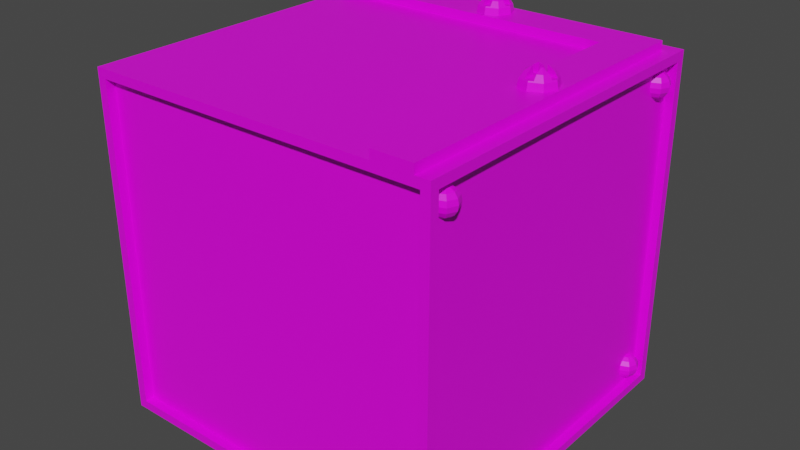 # Source: machine_tile3.blend  (saved by Blender 4.2.66; exported with 4.5.12 LTS)
import bpy
from mathutils import Matrix  # noqa: F401  (used for matrix-valued properties, if any)

bpy.ops.wm.read_factory_settings(use_empty=True)
scene = bpy.context.scene
scene.name = 'Scene'

# ---- collections
col_collection = bpy.data.collections.new('Collection'); scene.collection.children.link(col_collection)

# ---- images (referenced by path relative to the original .blend; pixels are not part of the script)
import os
ASSET_DIR = os.environ.get("B2B_ASSET_DIR", "")  # directory of the original .blend (textures are referenced by path, not embedded)
HERE = os.path.dirname(os.path.abspath(__file__))  # packed textures are extracted next to this script under _unpacked/

def load_image(name, relpath, width, height, colorspace="sRGB"):
    """Load a texture the original file referenced (path relative to the .blend, or extracted next to this script)."""
    p = next((c for c in (os.path.join(HERE, relpath), os.path.join(ASSET_DIR, relpath)) if relpath and os.path.exists(c)), "")
    if p:
        img = bpy.data.images.load(p, check_existing=True)
        img.name = name
    else:  # same state as the original file: an image datablock whose file is absent (Cycles renders it pink)
        img = bpy.data.images.new(name, width, height)
        img.source = "FILE"
        img.filepath = "//" + (relpath or name)
    img.colorspace_settings.name = colorspace
    return img
img_carry_vault_tex_png = load_image('carry_vault_tex.png', 'carry_vault_tex.png', 1024, 1024, 'sRGB')

# ---- materials (node trees are filled in below, after node groups)
mat_carry_vault_material = bpy.data.materials.new('carry_vault_material')
mat_carry_vault_material.alpha_threshold = 0.0
mat_carry_vault_material.use_transparent_shadow = False
mat_carry_vault_material.line_color = (0.0, 0.0, 0.0, 1.0)

# ---- material node trees
mat_carry_vault_material.use_nodes = True; mat_carry_vault_material.node_tree.nodes.clear()
_N = mat_carry_vault_material.node_tree.nodes; _L = mat_carry_vault_material.node_tree.links
n0 = _N.new('ShaderNodeOutputMaterial'); n0.name = 'Material Output'; n0.location = (300, 300)
n1 = _N.new('ShaderNodeBsdfPrincipled'); n1.name = 'Principled BSDF'; n1.location = (10, 300)
n1.distribution = 'GGX'
n1.subsurface_method = 'RANDOM_WALK_SKIN'
n1.inputs[2].default_value = 0.4
n1.inputs[3].default_value = 1.45
n1.inputs[27].default_value = (0.0, 0.0, 0.0, 1.0)
n1.inputs[28].default_value = 1.0
n2 = _N.new('ShaderNodeTexImage'); n2.name = '画像テクスチャ'; n2.location = (-280, 280)
n2.image = img_carry_vault_tex_png
_L.new(n1.outputs[0], n0.inputs[0])
_L.new(n2.outputs[0], n1.inputs[0])
n0.is_active_output = True

# ---- world
world_world = bpy.data.worlds.new('World'); scene.world = world_world
world_world.use_nodes = True; world_world.node_tree.nodes.clear()
_N = world_world.node_tree.nodes; _L = world_world.node_tree.links
n0 = _N.new('ShaderNodeOutputWorld'); n0.name = 'World Output'; n0.location = (300, 300)
n1 = _N.new('ShaderNodeBackground'); n1.name = 'Background'; n1.location = (10, 300)
n1.inputs[0].default_value = (0.05088, 0.05088, 0.05088, 1.0)
_L.new(n1.outputs[0], n0.inputs[0])
n0.is_active_output = True
world_world.color = (0.05088, 0.05088, 0.05088)
world_world.use_sun_shadow = False
world_world.sun_shadow_jitter_overblur = 0.0

# ---- meshes
me_cube = bpy.data.meshes.new('Cube')
me_cube.from_pydata([(0.5, -0.5, -0.975), (0.0, -0.5, -0.975), (0.5, 0.0, -0.975), (0.0, 0.0, -0.975), (0.35, 0.0, 0.025), (0.35, -0.46, 0.025), (0.0, 0.0, 0.0), (0.35, 0.0, 0.0), (0.0, -0.46, 0.0), (0.35, -0.46, 0.0), (0.46, 0.0, 0.025), (0.46, -0.46, 0.025), (0.5, 0.0, 0.0), (0.5, -0.5, 0.0), (0.0, -0.5, 0.0), (0.46, 0.0, 0.0), (0.46, -0.46, 0.0), (0.0, -0.5, -0.95), (0.0, -0.5, -0.025), (0.475, -0.5, -0.025), (0.475, -0.5, -0.95), (0.0, -0.475, -0.95), (0.0, -0.475, -0.025), (0.475, -0.475, -0.025), (0.475, -0.475, -0.95), (0.475, 0.0, -0.02436), (0.475, -0.475, -0.02564), (0.475, 0.0, -0.95), (0.475, -0.475, -0.95), (0.5, -0.475, -0.95), (0.5, -0.475, -0.02564), (0.5, 0.0, -0.02436), (0.5, 0.0, -0.95), (0.475, -0.4116, -0.04242), (0.475, -0.4001, -0.05007), (0.475, -0.3925, -0.06151), (0.475, -0.3898, -0.075), (0.475, -0.3925, -0.08849), (0.475, -0.4001, -0.09993), (0.475, -0.4116, -0.1076), (0.4845, -0.4155, -0.04242), (0.4926, -0.4074, -0.05007), (0.498, -0.402, -0.06151), (0.4999, -0.4001, -0.075), (0.498, -0.402, -0.08849), (0.4926, -0.4074, -0.09993), (0.4845, -0.4155, -0.1076), (0.4885, -0.4251, -0.04242), (0.4999, -0.4251, -0.05007), (0.5076, -0.4251, -0.06151), (0.5103, -0.4251, -0.075), (0.5076, -0.4251, -0.08849), (0.4999, -0.4251, -0.09993), (0.4885, -0.4251, -0.1076), (0.4845, -0.4346, -0.04242), (0.4926, -0.4427, -0.05007), (0.498, -0.4481, -0.06151), (0.4999, -0.45, -0.075), (0.498, -0.4481, -0.08849), (0.4926, -0.4427, -0.09993), (0.4845, -0.4346, -0.1076), (0.475, -0.4386, -0.04242), (0.475, -0.45, -0.05007), (0.475, -0.4576, -0.06151), (0.475, -0.4603, -0.075), (0.475, -0.4576, -0.08849), (0.475, -0.45, -0.09993), (0.475, -0.4386, -0.1076), (0.475, -0.4251, -0.03974), (0.475, -0.4251, -0.1103), (0.475, -0.4251, -0.075), (0.475, -0.4115, -0.8674), (0.475, -0.4001, -0.8751), (0.475, -0.3924, -0.8865), (0.475, -0.3897, -0.9), (0.475, -0.3924, -0.9135), (0.475, -0.4001, -0.9249), (0.475, -0.4115, -0.9326), (0.4845, -0.4155, -0.8674), (0.4926, -0.4074, -0.8751), (0.498, -0.402, -0.8865), (0.4999, -0.4001, -0.9), (0.498, -0.402, -0.9135), (0.4926, -0.4074, -0.9249), (0.4845, -0.4155, -0.9326), (0.4885, -0.425, -0.8674), (0.4999, -0.425, -0.8751), (0.5076, -0.425, -0.8865), (0.5103, -0.425, -0.9), (0.5076, -0.425, -0.9135), (0.4999, -0.425, -0.9249), (0.4885, -0.425, -0.9326), (0.4845, -0.4345, -0.8674), (0.4926, -0.4426, -0.8751), (0.498, -0.448, -0.8865), (0.4999, -0.4499, -0.9), (0.498, -0.448, -0.9135), (0.4926, -0.4426, -0.9249), (0.4845, -0.4345, -0.9326), (0.475, -0.4385, -0.8674), (0.475, -0.4499, -0.8751), (0.475, -0.4576, -0.8865), (0.475, -0.4603, -0.9), (0.475, -0.4576, -0.9135), (0.475, -0.4499, -0.9249), (0.475, -0.4385, -0.9326), (0.475, -0.425, -0.8647), (0.4655, -0.4345, -0.8674), (0.4574, -0.4426, -0.8751), (0.452, -0.448, -0.8865), (0.4501, -0.4499, -0.9), (0.452, -0.448, -0.9135), (0.4574, -0.4426, -0.9249), (0.4655, -0.4345, -0.9326), (0.4615, -0.425, -0.8674), (0.4501, -0.425, -0.8751), (0.4424, -0.425, -0.8865), (0.4397, -0.425, -0.9), (0.4424, -0.425, -0.9135), (0.4501, -0.425, -0.9249), (0.4615, -0.425, -0.9326), (0.475, -0.425, -0.9353), (0.4655, -0.4155, -0.8674), (0.4574, -0.4074, -0.8751), (0.452, -0.402, -0.8865), (0.4501, -0.4001, -0.9), (0.452, -0.402, -0.9135), (0.4574, -0.4074, -0.9249), (0.4655, -0.4155, -0.9326), (-0.5, -0.5, -0.975), (-0.5, 0.0, -0.975), (-0.5, 0.46, 0.025), (-0.46, 0.0, 0.0), (-0.46, -0.46, 0.0), (-0.46, 0.35, 0.0), (-0.5, 0.0, 0.0), (-0.5, -0.5, 0.0), (0.35, -0.5, 0.0), (0.46, -0.5, 0.0), (-0.475, -0.5, -0.025), (-0.475, -0.5, -0.95), (-0.475, -0.475, -0.025), (-0.475, -0.475, -0.95), (-0.475, 0.0, -0.02436), (-0.475, -0.475, -0.02564), (-0.475, 0.0, -0.95), (-0.475, -0.475, -0.95), (-0.5, -0.475, -0.95), (-0.5, -0.475, -0.02564), (-0.5, 0.0, -0.02436), (-0.5, 0.0, -0.95), (0.5, 0.5, -0.975), (0.3939, 0.01152, 0.04727), (0.0, 0.5, -0.975), (0.3939, -0.01085, 0.04727), (0.4163, 0.01152, 0.04727), (0.405, -0.04633, 0.04429), (0.4163, -0.01085, 0.04727), (0.405, -0.05013, 0.02517), (0.405, -0.0001727, 0.02517), (0.4185, -0.01369, 0.07133), (0.4299, -0.02515, 0.0605), (0.4376, -0.03281, 0.04429), (0.4403, -0.0355, 0.02517), (0.4511, -0.0001726, 0.04429), (0.4549, -0.0001726, 0.02517), (0.4185, 0.01335, 0.07133), (0.4299, 0.02481, 0.0605), (0.4376, 0.03247, 0.04429), (0.4403, 0.03515, 0.02517), (0.405, 0.04599, 0.04429), (0.405, 0.04979, 0.02517), (0.3914, 0.01335, 0.07133), (0.38, 0.02481, 0.0605), (0.3723, 0.03247, 0.04429), (0.3696, 0.03515, 0.02517), (0.3588, -0.0001726, 0.04429), (0.355, -0.0001726, 0.02517), (0.3914, -0.01369, 0.07133), (0.38, -0.02515, 0.0605), (0.3723, -0.03281, 0.04429), (0.3696, -0.0355, 0.02517), (0.0, 0.35, 0.025), (0.35, 0.35, 0.025), (0.0, 0.35, 0.0), (0.35, 0.35, 0.0), (0.0, 0.46, 0.025), (0.46, 0.46, 0.025), (0.5, 0.5, 0.0), (0.0, 0.5, 0.0), (0.0, 0.46, 0.0), (0.46, 0.46, 0.0), (0.405, -0.04434, 0.04727), (0.4163, -0.03081, 0.0605), (0.4163, -0.03965, 0.04727), (0.4163, -0.0146, 0.07133), (0.4163, -0.01149, 0.07195), (0.4163, -0.01085, 0.072), (0.4197, -0.01085, 0.07133), (0.4359, -0.01085, 0.0605), (0.4447, -0.01085, 0.04727), (0.4491, -0.0001726, 0.04727), (0.4192, 0.01152, 0.07133), (0.4354, 0.01152, 0.0605), (0.4443, 0.01152, 0.04727), (0.4167, 0.01152, 0.07184), (0.4163, 0.03047, 0.0605), (0.4163, 0.0393, 0.04727), (0.405, 0.04399, 0.04727), (0.4163, 0.01426, 0.07133), (0.4163, 0.01152, 0.07187), (0.3939, 0.03058, 0.0605), (0.3939, 0.03941, 0.04727), (0.3933, 0.01152, 0.07184), (0.3939, 0.01437, 0.07133), (0.3939, 0.01152, 0.07189), (0.3907, 0.01152, 0.07133), (0.3745, 0.01152, 0.0605), (0.3656, 0.01152, 0.04727), (0.3608, -0.0001726, 0.04727), (0.3903, -0.01085, 0.07133), (0.374, -0.01085, 0.0605), (0.3652, -0.01085, 0.04727), (0.3939, -0.01123, 0.07202), (0.3939, -0.01085, 0.07205), (0.3939, -0.03092, 0.0605), (0.3939, -0.03976, 0.04727), (0.3939, -0.01471, 0.07133), (0.0, 0.5, -0.95), (0.0, 0.5, -0.025), (0.475, 0.5, -0.025), (0.475, 0.5, -0.95), (0.0, 0.475, -0.95), (0.0, 0.475, -0.025), (0.475, 0.475, -0.025), (0.475, 0.475, -0.95), (0.475, 0.475, -0.02564), (0.475, 0.475, -0.95), (0.5, 0.475, -0.95), (0.5, 0.475, -0.02564), (0.4385, 0.475, -0.04242), (0.4499, 0.475, -0.05007), (0.4576, 0.475, -0.06151), (0.4603, 0.475, -0.075), (0.4576, 0.475, -0.08849), (0.4499, 0.475, -0.09993), (0.4385, 0.475, -0.1076), (0.4345, 0.4845, -0.04242), (0.4426, 0.4926, -0.05007), (0.448, 0.498, -0.06151), (0.4499, 0.4999, -0.075), (0.448, 0.498, -0.08849), (0.4426, 0.4926, -0.09993), (0.4345, 0.4845, -0.1076), (0.425, 0.4885, -0.04242), (0.425, 0.4999, -0.05007), (0.425, 0.5076, -0.06151), (0.425, 0.5103, -0.075), (0.425, 0.5076, -0.08849), (0.425, 0.4999, -0.09993), (0.425, 0.4885, -0.1076), (0.425, 0.475, -0.03974), (0.4155, 0.4845, -0.04242), (0.4074, 0.4926, -0.05007), (0.402, 0.498, -0.06151), (0.4001, 0.4999, -0.075), (0.402, 0.498, -0.08849), (0.4074, 0.4926, -0.09993), (0.4155, 0.4845, -0.1076), (0.4115, 0.475, -0.04242), (0.4001, 0.475, -0.05007), (0.3924, 0.475, -0.06151), (0.3897, 0.475, -0.075), (0.3924, 0.475, -0.08849), (0.4001, 0.475, -0.09993), (0.4115, 0.475, -0.1076), (0.425, 0.475, -0.1103), (0.425, 0.4615, -0.8674), (0.425, 0.4501, -0.8751), (0.425, 0.4424, -0.8865), (0.425, 0.4397, -0.9), (0.425, 0.4424, -0.9135), (0.425, 0.4501, -0.9249), (0.425, 0.4615, -0.9326), (0.4345, 0.4655, -0.8674), (0.4426, 0.4574, -0.8751), (0.448, 0.452, -0.8865), (0.4499, 0.4501, -0.9), (0.448, 0.452, -0.9135), (0.4426, 0.4574, -0.9249), (0.4345, 0.4655, -0.9326), (0.4385, 0.475, -0.8674), (0.4499, 0.475, -0.8751), (0.4576, 0.475, -0.8865), (0.4603, 0.475, -0.9), (0.4576, 0.475, -0.9135), (0.4499, 0.475, -0.9249), (0.4385, 0.475, -0.9326), (0.4345, 0.4845, -0.8674), (0.4426, 0.4926, -0.8751), (0.448, 0.498, -0.8865), (0.4499, 0.4999, -0.9), (0.448, 0.498, -0.9135), (0.4426, 0.4926, -0.9249), (0.4345, 0.4845, -0.9326), (0.425, 0.4885, -0.8674), (0.425, 0.4999, -0.8751), (0.425, 0.5076, -0.8865), (0.425, 0.5103, -0.9), (0.425, 0.5076, -0.9135), (0.425, 0.4999, -0.9249), (0.425, 0.4885, -0.9326), (0.425, 0.475, -0.8647), (0.4155, 0.4845, -0.8674), (0.4074, 0.4926, -0.8751), (0.402, 0.498, -0.8865), (0.4001, 0.4999, -0.9), (0.402, 0.498, -0.9135), (0.4074, 0.4926, -0.9249), (0.4155, 0.4845, -0.9326), (0.4115, 0.475, -0.8674), (0.4001, 0.475, -0.8751), (0.3924, 0.475, -0.8865), (0.3897, 0.475, -0.9), (0.3924, 0.475, -0.9135), (0.4001, 0.475, -0.9249), (0.4115, 0.475, -0.9326), (0.425, 0.475, -0.9353), (0.4155, 0.4655, -0.8674), (0.4074, 0.4574, -0.8751), (0.402, 0.452, -0.8865), (0.4001, 0.4501, -0.9), (0.402, 0.452, -0.9135), (0.4074, 0.4574, -0.9249), (0.4155, 0.4655, -0.9326), (0.475, 0.4116, -0.04242), (0.475, 0.4001, -0.05007), (0.475, 0.3925, -0.06151), (0.475, 0.3898, -0.075), (0.475, 0.3925, -0.08849), (0.475, 0.4001, -0.09993), (0.475, 0.4116, -0.1076), (0.4845, 0.4155, -0.04242), (0.4926, 0.4074, -0.05007), (0.498, 0.402, -0.06151), (0.4999, 0.4001, -0.075), (0.498, 0.402, -0.08849), (0.4926, 0.4074, -0.09993), (0.4845, 0.4155, -0.1076), (0.4885, 0.4251, -0.04242), (0.4999, 0.4251, -0.05007), (0.5076, 0.4251, -0.06151), (0.5103, 0.4251, -0.075), (0.5076, 0.4251, -0.08849), (0.4999, 0.4251, -0.09993), (0.4885, 0.4251, -0.1076), (0.4845, 0.4346, -0.04242), (0.4926, 0.4427, -0.05007), (0.498, 0.4481, -0.06151), (0.4999, 0.45, -0.075), (0.498, 0.4481, -0.08849), (0.4926, 0.4427, -0.09993), (0.4845, 0.4346, -0.1076), (0.475, 0.4386, -0.04242), (0.475, 0.45, -0.05007), (0.475, 0.4576, -0.06151), (0.475, 0.4603, -0.075), (0.475, 0.4576, -0.08849), (0.475, 0.45, -0.09993), (0.475, 0.4386, -0.1076), (0.475, 0.4251, -0.03974), (0.475, 0.4251, -0.1103), (0.425, 0.475, -0.075), (0.475, 0.4251, -0.075), (0.475, 0.4115, -0.8674), (0.475, 0.4001, -0.8751), (0.475, 0.3924, -0.8865), (0.475, 0.3897, -0.9), (0.475, 0.3924, -0.9135), (0.475, 0.4001, -0.9249), (0.475, 0.4115, -0.9326), (0.4845, 0.4155, -0.8674), (0.4926, 0.4074, -0.8751), (0.498, 0.402, -0.8865), (0.4999, 0.4001, -0.9), (0.498, 0.402, -0.9135), (0.4926, 0.4074, -0.9249), (0.4845, 0.4155, -0.9326), (0.4885, 0.425, -0.8674), (0.4999, 0.425, -0.8751), (0.5076, 0.425, -0.8865), (0.5103, 0.425, -0.9), (0.5076, 0.425, -0.9135), (0.4999, 0.425, -0.9249), (0.4885, 0.425, -0.9326), (0.4845, 0.4345, -0.8674), (0.4926, 0.4426, -0.8751), (0.498, 0.448, -0.8865), (0.4999, 0.4499, -0.9), (0.498, 0.448, -0.9135), (0.4926, 0.4426, -0.9249), (0.4845, 0.4345, -0.9326), (0.475, 0.4385, -0.8674), (0.475, 0.4499, -0.8751), (0.475, 0.4576, -0.8865), (0.475, 0.4603, -0.9), (0.475, 0.4576, -0.9135), (0.475, 0.4499, -0.9249), (0.475, 0.4385, -0.9326), (0.475, 0.425, -0.8647), (0.4655, 0.4345, -0.8674), (0.4574, 0.4426, -0.8751), (0.452, 0.448, -0.8865), (0.4501, 0.4499, -0.9), (0.452, 0.448, -0.9135), (0.4574, 0.4426, -0.9249), (0.4655, 0.4345, -0.9326), (0.4615, 0.425, -0.8674), (0.4501, 0.425, -0.8751), (0.4424, 0.425, -0.8865), (0.4397, 0.425, -0.9), (0.4424, 0.425, -0.9135), (0.4501, 0.425, -0.9249), (0.4615, 0.425, -0.9326), (0.475, 0.425, -0.9353), (0.4655, 0.4155, -0.8674), (0.4574, 0.4074, -0.8751), (0.452, 0.402, -0.8865), (0.4501, 0.4001, -0.9), (0.452, 0.402, -0.9135), (0.4574, 0.4074, -0.9249), (0.4655, 0.4155, -0.9326), (-0.5, 0.5, -0.975), (0.0111, 0.4165, 0.04727), (0.0111, 0.3941, 0.04727), (-0.01128, 0.4165, 0.04727), (4.511e-05, 0.3587, 0.04429), (-0.01128, 0.3941, 0.04727), (4.511e-05, 0.3549, 0.02517), (4.511e-05, 0.4048, 0.02517), (-0.01347, 0.3913, 0.07133), (-0.02494, 0.3798, 0.0605), (-0.03259, 0.3722, 0.04429), (-0.03528, 0.3695, 0.02517), (-0.04611, 0.4048, 0.04429), (-0.04992, 0.4048, 0.02517), (-0.01347, 0.4183, 0.07133), (-0.02494, 0.4298, 0.0605), (-0.03259, 0.4375, 0.04429), (-0.03528, 0.4402, 0.02517), (4.511e-05, 0.451, 0.04429), (4.511e-05, 0.4548, 0.02517), (0.01356, 0.4183, 0.07133), (0.02503, 0.4298, 0.0605), (0.03268, 0.4375, 0.04429), (0.03537, 0.4402, 0.02517), (0.0462, 0.4048, 0.04429), (0.05001, 0.4048, 0.02517), (0.01356, 0.3913, 0.07133), (0.02503, 0.3798, 0.0605), (0.03268, 0.3722, 0.04429), (0.03537, 0.3695, 0.02517), (-0.46, 0.35, 0.025), (-0.5, 0.35, 0.025), (-0.46, 0.46, 0.025), (-0.5, 0.5, 0.0), (-0.46, 0.46, 0.0), (4.511e-05, 0.3607, 0.04727), (-0.01128, 0.3742, 0.0605), (-0.01128, 0.3654, 0.04727), (-0.01128, 0.3904, 0.07133), (-0.01128, 0.3935, 0.07195), (-0.01128, 0.3941, 0.072), (-0.01465, 0.3941, 0.07133), (-0.03086, 0.3941, 0.0605), (-0.0397, 0.3941, 0.04727), (-0.04412, 0.4048, 0.04727), (-0.01423, 0.4165, 0.07133), (-0.03044, 0.4165, 0.0605), (-0.03927, 0.4165, 0.04727), (-0.01165, 0.4165, 0.07184), (-0.01128, 0.4355, 0.0605), (-0.01128, 0.4443, 0.04727), (4.511e-05, 0.449, 0.04727), (-0.01128, 0.4193, 0.07133), (-0.01128, 0.4165, 0.07187), (0.0111, 0.4356, 0.0605), (0.0111, 0.4444, 0.04727), (0.01174, 0.4165, 0.07184), (0.0111, 0.4194, 0.07133), (0.0111, 0.4165, 0.07189), (0.01432, 0.4165, 0.07133), (0.03053, 0.4165, 0.0605), (0.03936, 0.4165, 0.04727), (0.04421, 0.4048, 0.04727), (0.01474, 0.3941, 0.07133), (0.03095, 0.3941, 0.0605), (0.03979, 0.3941, 0.04727), (0.0111, 0.3938, 0.07202), (0.0111, 0.3941, 0.07205), (0.0111, 0.3741, 0.0605), (0.0111, 0.3652, 0.04727), (0.0111, 0.3903, 0.07133), (-0.475, 0.5, -0.025), (-0.475, 0.5, -0.95), (-0.475, 0.475, -0.025), (-0.475, 0.475, -0.95), (-0.475, 0.475, -0.02564), (-0.475, 0.475, -0.95), (-0.5, 0.475, -0.95), (-0.5, 0.475, -0.02564), (-0.4385, 0.475, -0.04242), (-0.4499, 0.475, -0.05007), (-0.4576, 0.475, -0.06151), (-0.4603, 0.475, -0.075), (-0.4576, 0.475, -0.08849), (-0.4499, 0.475, -0.09993), (-0.4385, 0.475, -0.1076), (-0.4345, 0.4845, -0.04242), (-0.4426, 0.4926, -0.05007), (-0.448, 0.498, -0.06151), (-0.4499, 0.4999, -0.075), (-0.448, 0.498, -0.08849), (-0.4426, 0.4926, -0.09993), (-0.4345, 0.4845, -0.1076), (-0.425, 0.4885, -0.04242), (-0.425, 0.4999, -0.05007), (-0.425, 0.5076, -0.06151), (-0.425, 0.5103, -0.075), (-0.425, 0.5076, -0.08849), (-0.425, 0.4999, -0.09993), (-0.425, 0.4885, -0.1076), (-0.425, 0.475, -0.03974), (-0.4155, 0.4845, -0.04242), (-0.4074, 0.4926, -0.05007), (-0.402, 0.498, -0.06151), (-0.4001, 0.4999, -0.075), (-0.402, 0.498, -0.08849), (-0.4074, 0.4926, -0.09993), (-0.4155, 0.4845, -0.1076), (-0.4115, 0.475, -0.04242), (-0.4001, 0.475, -0.05007), (-0.3924, 0.475, -0.06151), (-0.3897, 0.475, -0.075), (-0.3924, 0.475, -0.08849), (-0.4001, 0.475, -0.09993), (-0.4115, 0.475, -0.1076), (-0.425, 0.475, -0.1103), (-0.425, 0.4615, -0.8674), (-0.425, 0.4501, -0.8751), (-0.425, 0.4424, -0.8865), (-0.425, 0.4397, -0.9), (-0.425, 0.4424, -0.9135), (-0.425, 0.4501, -0.9249), (-0.425, 0.4615, -0.9326), (-0.4345, 0.4655, -0.8674), (-0.4426, 0.4574, -0.8751), (-0.448, 0.452, -0.8865), (-0.4499, 0.4501, -0.9), (-0.448, 0.452, -0.9135), (-0.4426, 0.4574, -0.9249), (-0.4345, 0.4655, -0.9326), (-0.4385, 0.475, -0.8674), (-0.4499, 0.475, -0.8751), (-0.4576, 0.475, -0.8865), (-0.4603, 0.475, -0.9), (-0.4576, 0.475, -0.9135), (-0.4499, 0.475, -0.9249), (-0.4385, 0.475, -0.9326), (-0.4345, 0.4845, -0.8674), (-0.4426, 0.4926, -0.8751), (-0.448, 0.498, -0.8865), (-0.4499, 0.4999, -0.9), (-0.448, 0.498, -0.9135), (-0.4426, 0.4926, -0.9249), (-0.4345, 0.4845, -0.9326), (-0.425, 0.4885, -0.8674), (-0.425, 0.4999, -0.8751), (-0.425, 0.5076, -0.8865), (-0.425, 0.5103, -0.9), (-0.425, 0.5076, -0.9135), (-0.425, 0.4999, -0.9249), (-0.425, 0.4885, -0.9326), (-0.425, 0.475, -0.8647), (-0.4155, 0.4845, -0.8674), (-0.4074, 0.4926, -0.8751), (-0.402, 0.498, -0.8865), (-0.4001, 0.4999, -0.9), (-0.402, 0.498, -0.9135), (-0.4074, 0.4926, -0.9249), (-0.4155, 0.4845, -0.9326), (-0.4115, 0.475, -0.8674), (-0.4001, 0.475, -0.8751), (-0.3924, 0.475, -0.8865), (-0.3897, 0.475, -0.9), (-0.3924, 0.475, -0.9135), (-0.4001, 0.475, -0.9249), (-0.4115, 0.475, -0.9326), (-0.425, 0.475, -0.9353), (-0.4155, 0.4655, -0.8674), (-0.4074, 0.4574, -0.8751), (-0.402, 0.452, -0.8865), (-0.4001, 0.4501, -0.9), (-0.402, 0.452, -0.9135), (-0.4074, 0.4574, -0.9249), (-0.4155, 0.4655, -0.9326), (-0.425, 0.475, -0.075), (0.46, -0.5, 0.025), (0.35, -0.5, 0.025), (-0.5, 0.35, 0.0), (-0.5, 0.46, 0.0)], [], [(3, 2, 0, 1), (10, 11, 16, 15), (1, 0, 20, 17), (2, 32, 29, 0), (16, 13, 12, 15), (0, 13, 19, 20), (29, 30, 13, 0), (8, 9, 7, 6), (5, 4, 7, 9), (16, 138, 13), (11, 10, 4, 5), (13, 138, 137, 14, 18, 19), (13, 30, 31, 12), (17, 20, 24, 21), (21, 24, 23, 22), (19, 18, 22, 23), (20, 19, 23, 24), (31, 30, 26, 25), (30, 29, 28, 26), (25, 26, 28, 27), (29, 32, 27, 28), (38, 37, 44, 45), (36, 35, 42, 43), (34, 33, 40, 41), (39, 38, 45, 46), (37, 36, 43, 44), (35, 34, 41, 42), (33, 68, 40), (69, 39, 46), (46, 45, 52, 53), (44, 43, 50, 51), (42, 41, 48, 49), (40, 68, 47), (69, 46, 53), (45, 44, 51, 52), (43, 42, 49, 50), (41, 40, 47, 48), (49, 48, 55, 56), (47, 68, 54), (69, 53, 60), (52, 51, 58, 59), (50, 49, 56, 57), (48, 47, 54, 55), (53, 52, 59, 60), (51, 50, 57, 58), (69, 60, 67), (59, 58, 65, 66), (57, 56, 63, 64), (55, 54, 61, 62), (60, 59, 66, 67), (58, 57, 64, 65), (56, 55, 62, 63), (54, 68, 61), (35, 36, 70), (65, 64, 70), (36, 37, 70), (64, 63, 70), (62, 61, 70), (68, 33, 70), (63, 62, 70), (61, 68, 70), (33, 34, 70), (38, 39, 70), (69, 67, 70), (66, 65, 70), (37, 38, 70), (39, 69, 70), (67, 66, 70), (34, 35, 70), (76, 75, 82, 83), (74, 73, 80, 81), (72, 71, 78, 79), (77, 76, 83, 84), (75, 74, 81, 82), (73, 72, 79, 80), (71, 106, 78), (121, 77, 84), (84, 83, 90, 91), (82, 81, 88, 89), (80, 79, 86, 87), (78, 106, 85), (121, 84, 91), (83, 82, 89, 90), (81, 80, 87, 88), (79, 78, 85, 86), (87, 86, 93, 94), (85, 106, 92), (121, 91, 98), (90, 89, 96, 97), (88, 87, 94, 95), (86, 85, 92, 93), (91, 90, 97, 98), (89, 88, 95, 96), (121, 98, 105), (97, 96, 103, 104), (95, 94, 101, 102), (93, 92, 99, 100), (98, 97, 104, 105), (96, 95, 102, 103), (94, 93, 100, 101), (92, 106, 99), (100, 99, 107, 108), (105, 104, 112, 113), (103, 102, 110, 111), (101, 100, 108, 109), (99, 106, 107), (121, 105, 113), (104, 103, 111, 112), (102, 101, 109, 110), (113, 112, 119, 120), (111, 110, 117, 118), (109, 108, 115, 116), (107, 106, 114), (121, 113, 120), (112, 111, 118, 119), (110, 109, 116, 117), (108, 107, 114, 115), (114, 106, 122), (121, 120, 128), (119, 118, 126, 127), (117, 116, 124, 125), (115, 114, 122, 123), (120, 119, 127, 128), (118, 117, 125, 126), (116, 115, 123, 124), (127, 126, 75, 76), (125, 124, 73, 74), (123, 122, 71, 72), (128, 127, 76, 77), (126, 125, 74, 75), (124, 123, 72, 73), (122, 106, 71), (121, 128, 77), (3, 1, 129, 130), (137, 9, 8, 14), (1, 17, 140, 129), (130, 129, 147, 150), (133, 132, 135, 136), (129, 140, 139, 136), (147, 129, 136, 148), (8, 6, 132, 133), (187, 186, 182, 183), (136, 14, 8, 133), (136, 139, 18, 14), (136, 135, 149, 148), (17, 21, 142, 140), (21, 22, 141, 142), (139, 141, 22, 18), (140, 142, 141, 139), (149, 143, 144, 148), (148, 144, 146, 147), (143, 145, 146, 144), (147, 146, 145, 150), (3, 153, 151, 2), (10, 15, 191, 187), (175, 159, 177), (161, 193, 194, 192, 156, 162), (195, 160, 196), (181, 159, 158), (158, 163, 162, 156), (195, 193, 161, 160), (198, 197, 196, 160), (177, 159, 181), (163, 165, 164, 162), (199, 198, 160, 161), (163, 159, 165), (201, 200, 199, 161, 162, 164), (165, 169, 168, 164), (202, 203, 167, 166), (167, 203, 204, 201, 164, 168), (166, 205, 202), (153, 228, 231, 151), (208, 207, 206, 167, 168, 170), (166, 209, 210, 205), (169, 171, 170, 168), (206, 209, 166, 167), (171, 159, 175), (173, 211, 212, 208, 170, 174), (213, 215, 214, 172), (158, 159, 163), (171, 175, 174, 170), (172, 214, 211, 173), (2, 151, 238, 32), (175, 177, 176, 174), (173, 217, 216, 172), (165, 159, 169), (176, 219, 218, 217, 173, 174), (172, 216, 213), (177, 181, 180, 176), (220, 221, 179, 178), (169, 159, 171), (179, 221, 222, 219, 176, 180), (178, 223, 224, 220), (191, 15, 12, 188), (151, 231, 230, 188), (156, 192, 226, 225, 179, 180), (178, 227, 223), (238, 151, 188, 239), (181, 158, 156, 180), (179, 225, 227, 178), (182, 184, 185, 183), (184, 6, 7, 185), (183, 185, 7, 4), (10, 187, 183, 4), (188, 189, 190, 191), (187, 191, 190, 186), (188, 230, 229, 189), (188, 12, 31, 239), (196, 197, 157, 194, 193, 195), (154, 157, 155, 152), (219, 222, 154, 152, 218), (220, 224, 154, 222, 221), (152, 215, 213, 216, 217, 218), (197, 198, 199, 200, 157), (202, 205, 210, 155, 204, 203), (201, 204, 155, 157, 200), (226, 192, 194, 157, 154), (224, 223, 227, 225, 226, 154), (209, 206, 207, 155, 210), (212, 211, 214, 215, 152), (208, 212, 152, 155, 207), (228, 232, 235, 231), (232, 233, 234, 235), (230, 234, 233, 229), (231, 235, 234, 230), (31, 25, 236, 239), (239, 236, 237, 238), (25, 27, 237, 236), (238, 237, 27, 32), (242, 249, 248, 241), (240, 247, 261), (276, 253, 246), (245, 252, 251, 244), (243, 250, 249, 242), (241, 248, 247, 240), (246, 253, 252, 245), (244, 251, 250, 243), (276, 260, 253), (252, 259, 258, 251), (250, 257, 256, 249), (248, 255, 254, 247), (253, 260, 259, 252), (251, 258, 257, 250), (249, 256, 255, 248), (247, 254, 261), (255, 263, 262, 254), (260, 268, 267, 259), (258, 266, 265, 257), (256, 264, 263, 255), (254, 262, 261), (276, 268, 260), (259, 267, 266, 258), (257, 265, 264, 256), (268, 275, 274, 267), (266, 273, 272, 265), (264, 271, 270, 263), (262, 269, 261), (276, 275, 268), (267, 274, 273, 266), (265, 272, 271, 264), (263, 270, 269, 262), (240, 372, 241), (282, 289, 288, 281), (280, 287, 286, 279), (278, 285, 284, 277), (283, 290, 289, 282), (281, 288, 287, 280), (279, 286, 285, 278), (277, 284, 312), (327, 290, 283), (290, 297, 296, 289), (288, 295, 294, 287), (286, 293, 292, 285), (284, 291, 312), (327, 297, 290), (289, 296, 295, 288), (287, 294, 293, 286), (285, 292, 291, 284), (293, 300, 299, 292), (291, 298, 312), (327, 304, 297), (296, 303, 302, 295), (294, 301, 300, 293), (292, 299, 298, 291), (297, 304, 303, 296), (295, 302, 301, 294), (327, 311, 304), (303, 310, 309, 302), (301, 308, 307, 300), (299, 306, 305, 298), (304, 311, 310, 303), (302, 309, 308, 301), (300, 307, 306, 299), (298, 305, 312), (306, 314, 313, 305), (311, 319, 318, 310), (309, 317, 316, 308), (307, 315, 314, 306), (305, 313, 312), (327, 319, 311), (310, 318, 317, 309), (308, 316, 315, 307), (319, 326, 325, 318), (317, 324, 323, 316), (315, 322, 321, 314), (313, 320, 312), (327, 326, 319), (318, 325, 324, 317), (316, 323, 322, 315), (314, 321, 320, 313), (320, 328, 312), (327, 334, 326), (325, 333, 332, 324), (323, 331, 330, 322), (321, 329, 328, 320), (326, 334, 333, 325), (324, 332, 331, 323), (322, 330, 329, 321), (333, 282, 281, 332), (331, 280, 279, 330), (329, 278, 277, 328), (334, 283, 282, 333), (332, 281, 280, 331), (330, 279, 278, 329), (328, 277, 312), (327, 283, 334), (340, 347, 346, 339), (338, 345, 344, 337), (336, 343, 342, 335), (341, 348, 347, 340), (339, 346, 345, 338), (337, 344, 343, 336), (335, 342, 370), (371, 348, 341), (348, 355, 354, 347), (346, 353, 352, 345), (344, 351, 350, 343), (342, 349, 370), (371, 355, 348), (347, 354, 353, 346), (345, 352, 351, 344), (343, 350, 349, 342), (351, 358, 357, 350), (349, 356, 370), (371, 362, 355), (354, 361, 360, 353), (352, 359, 358, 351), (350, 357, 356, 349), (355, 362, 361, 354), (353, 360, 359, 352), (371, 369, 362), (361, 368, 367, 360), (359, 366, 365, 358), (357, 364, 363, 356), (362, 369, 368, 361), (360, 367, 366, 359), (358, 365, 364, 357), (356, 363, 370), (271, 372, 270), (242, 372, 243), (246, 372, 276), (273, 372, 272), (269, 372, 261), (337, 373, 338), (244, 372, 245), (275, 372, 274), (243, 372, 244), (276, 372, 275), (272, 372, 271), (261, 372, 240), (367, 373, 366), (245, 372, 246), (274, 372, 273), (270, 372, 269), (338, 373, 339), (366, 373, 365), (364, 373, 363), (370, 373, 335), (241, 372, 242), (365, 373, 364), (363, 373, 370), (335, 373, 336), (340, 373, 341), (371, 373, 369), (368, 373, 367), (339, 373, 340), (341, 373, 371), (369, 373, 368), (336, 373, 337), (379, 386, 385, 378), (377, 384, 383, 376), (375, 382, 381, 374), (380, 387, 386, 379), (378, 385, 384, 377), (376, 383, 382, 375), (374, 381, 409), (424, 387, 380), (387, 394, 393, 386), (385, 392, 391, 384), (383, 390, 389, 382), (381, 388, 409), (424, 394, 387), (386, 393, 392, 385), (384, 391, 390, 383), (382, 389, 388, 381), (390, 397, 396, 389), (388, 395, 409), (424, 401, 394), (393, 400, 399, 392), (391, 398, 397, 390), (389, 396, 395, 388), (394, 401, 400, 393), (392, 399, 398, 391), (424, 408, 401), (400, 407, 406, 399), (398, 405, 404, 397), (396, 403, 402, 395), (401, 408, 407, 400), (399, 406, 405, 398), (397, 404, 403, 396), (395, 402, 409), (403, 411, 410, 402), (408, 416, 415, 407), (406, 414, 413, 405), (404, 412, 411, 403), (402, 410, 409), (424, 416, 408), (407, 415, 414, 406), (405, 413, 412, 404), (416, 423, 422, 415), (414, 421, 420, 413), (412, 419, 418, 411), (410, 417, 409), (424, 423, 416), (415, 422, 421, 414), (413, 420, 419, 412), (411, 418, 417, 410), (417, 425, 409), (424, 431, 423), (422, 430, 429, 421), (420, 428, 427, 419), (418, 426, 425, 417), (423, 431, 430, 422), (421, 429, 428, 420), (419, 427, 426, 418), (430, 379, 378, 429), (428, 377, 376, 427), (426, 375, 374, 425), (431, 380, 379, 430), (429, 378, 377, 428), (427, 376, 375, 426), (425, 374, 409), (424, 380, 431), (3, 130, 432, 153), (186, 464, 462, 182), (455, 457, 439), (441, 442, 436, 467, 469, 468), (470, 471, 440), (461, 438, 439), (438, 436, 442, 443), (470, 440, 441, 468), (473, 440, 471, 472), (457, 461, 439), (443, 442, 444, 445), (474, 441, 440, 473), (443, 445, 439), (476, 444, 442, 441, 474, 475), (445, 444, 448, 449), (477, 446, 447, 478), (447, 448, 444, 476, 479, 478), (446, 477, 480), (153, 432, 504, 228), (483, 450, 448, 447, 481, 482), (446, 480, 485, 484), (449, 448, 450, 451), (481, 447, 446, 484), (451, 455, 439), (453, 454, 450, 483, 487, 486), (488, 452, 489, 490), (438, 443, 439), (451, 450, 454, 455), (452, 453, 486, 489), (130, 150, 509, 432), (455, 454, 456, 457), (453, 452, 491, 492), (445, 449, 439), (456, 454, 453, 492, 493, 494), (452, 488, 491), (457, 456, 460, 461), (495, 458, 459, 496), (449, 451, 439), (459, 460, 456, 494, 497, 496), (458, 495, 499, 498), (466, 465, 610), (432, 465, 503, 504), (436, 460, 459, 500, 501, 467), (458, 498, 502), (509, 510, 465, 432), (461, 460, 436, 438), (459, 458, 502, 500), (182, 462, 134, 184), (184, 134, 132, 6), (609, 134, 462, 463), (610, 131, 464, 466), (465, 466, 190, 189), (464, 186, 190, 466), (465, 189, 229, 503), (465, 510, 149, 135, 609, 610), (471, 470, 468, 469, 437, 472), (434, 433, 435, 437), (494, 493, 433, 434, 497), (495, 496, 497, 434, 499), (433, 493, 492, 491, 488, 490), (472, 437, 475, 474, 473), (477, 478, 479, 435, 485, 480), (476, 475, 437, 435, 479), (501, 434, 437, 469, 467), (499, 434, 501, 500, 502, 498), (484, 485, 435, 482, 481), (487, 433, 490, 489, 486), (483, 482, 435, 433, 487), (228, 504, 506, 232), (232, 506, 505, 233), (503, 229, 233, 505), (504, 503, 505, 506), (149, 510, 507, 143), (510, 509, 508, 507), (143, 507, 508, 145), (509, 150, 145, 508), (513, 512, 519, 520), (511, 532, 518), (547, 517, 524), (516, 515, 522, 523), (514, 513, 520, 521), (512, 511, 518, 519), (517, 516, 523, 524), (515, 514, 521, 522), (547, 524, 531), (523, 522, 529, 530), (521, 520, 527, 528), (519, 518, 525, 526), (524, 523, 530, 531), (522, 521, 528, 529), (520, 519, 526, 527), (518, 532, 525), (526, 525, 533, 534), (531, 530, 538, 539), (529, 528, 536, 537), (527, 526, 534, 535), (525, 532, 533), (547, 531, 539), (530, 529, 537, 538), (528, 527, 535, 536), (539, 538, 545, 546), (537, 536, 543, 544), (535, 534, 541, 542), (533, 532, 540), (547, 539, 546), (538, 537, 544, 545), (536, 535, 542, 543), (534, 533, 540, 541), (511, 512, 606), (553, 552, 559, 560), (551, 550, 557, 558), (549, 548, 555, 556), (554, 553, 560, 561), (552, 551, 558, 559), (550, 549, 556, 557), (548, 583, 555), (598, 554, 561), (561, 560, 567, 568), (559, 558, 565, 566), (557, 556, 563, 564), (555, 583, 562), (598, 561, 568), (560, 559, 566, 567), (558, 557, 564, 565), (556, 555, 562, 563), (564, 563, 570, 571), (562, 583, 569), (598, 568, 575), (567, 566, 573, 574), (565, 564, 571, 572), (563, 562, 569, 570), (568, 567, 574, 575), (566, 565, 572, 573), (598, 575, 582), (574, 573, 580, 581), (572, 571, 578, 579), (570, 569, 576, 577), (575, 574, 581, 582), (573, 572, 579, 580), (571, 570, 577, 578), (569, 583, 576), (577, 576, 584, 585), (582, 581, 589, 590), (580, 579, 587, 588), (578, 577, 585, 586), (576, 583, 584), (598, 582, 590), (581, 580, 588, 589), (579, 578, 586, 587), (590, 589, 596, 597), (588, 587, 594, 595), (586, 585, 592, 593), (584, 583, 591), (598, 590, 597), (589, 588, 595, 596), (587, 586, 593, 594), (585, 584, 591, 592), (591, 583, 599), (598, 597, 605), (596, 595, 603, 604), (594, 593, 601, 602), (592, 591, 599, 600), (597, 596, 604, 605), (595, 594, 602, 603), (593, 592, 600, 601), (604, 603, 552, 553), (602, 601, 550, 551), (600, 599, 548, 549), (605, 604, 553, 554), (603, 602, 551, 552), (601, 600, 549, 550), (599, 583, 548), (598, 605, 554), (542, 541, 606), (513, 514, 606), (517, 547, 606), (544, 543, 606), (540, 532, 606), (515, 516, 606), (546, 545, 606), (514, 515, 606), (547, 546, 606), (543, 542, 606), (532, 511, 606), (516, 517, 606), (545, 544, 606), (541, 540, 606), (512, 513, 606), (138, 16, 11, 607), (607, 11, 5, 608), (138, 607, 608, 137), (5, 9, 137, 608), (131, 463, 462, 464), (610, 609, 463, 131), (134, 609, 135, 132)])
_uv = me_cube.uv_layers.new(name='UVMap')
_uv.uv.foreach_set('vector', [0.02275, 0.9831, 0.02142, 0.9816, 0.02301, 0.9806, 0.02416, 0.982, 0.03608, 0.9143, 0.0291, 0.9168, 0.02896, 0.9164, 0.03593, 0.9139, 0.02416, 0.982, 0.02301, 0.9806, 0.02316, 0.9806, 0.02422, 0.9819, 0.02142, 0.9816, 0.02136, 0.9816, 0.02288, 0.9805, 0.02301, 0.9806, 0.02415, 0.9742, 0.02427, 0.9749, 0.01615, 0.9752, 0.01557, 0.9745, 0.02301, 0.9806, 0.02442, 0.975, 0.02456, 0.9751, 0.02316, 0.9806, 0.02288, 0.9805, 0.02394, 0.9753, 0.02427, 0.975, 0.02301, 0.9806, 0.02975, 0.9791, 0.02671, 0.9758, 0.04258, 0.9761, 0.03875, 0.9839, 0.02972, 0.9185, 0.03662, 0.9158, 0.03676, 0.9162, 0.02986, 0.9188, 0.02415, 0.9742, 0.02485, 0.9748, 0.02427, 0.9749, 0.0291, 0.9168, 0.03608, 0.9143, 0.03662, 0.9158, 0.02972, 0.9185, 0.02427, 0.9749, 0.02485, 0.9748, 0.02627, 0.9762, 0.0293, 0.9792, 0.02904, 0.9793, 0.02456, 0.9751, 0.02427, 0.9749, 0.02393, 0.9752, 0.01646, 0.9755, 0.01615, 0.9752, 0.02422, 0.9819, 0.02316, 0.9806, 0.02327, 0.9806, 0.02427, 0.9819, 0.01958, 0.9116, 0.01855, 0.9102, 0.01998, 0.9051, 0.02408, 0.9091, 0.02456, 0.9751, 0.02904, 0.9793, 0.02867, 0.9794, 0.02467, 0.9755, 0.02316, 0.9806, 0.02456, 0.9751, 0.02467, 0.9755, 0.02327, 0.9806, 0.01646, 0.9755, 0.02393, 0.9752, 0.02373, 0.9755, 0.01675, 0.9759, 0.02394, 0.9753, 0.02288, 0.9805, 0.02277, 0.9805, 0.02373, 0.9755, 0.01187, 0.9054, 0.01902, 0.9051, 0.01804, 0.9102, 0.01651, 0.9112, 0.02288, 0.9805, 0.02136, 0.9816, 0.02128, 0.9815, 0.02277, 0.9805, 0.02036, 0.8339, 0.02061, 0.8336, 0.02083, 0.8341, 0.0206, 0.8342, 0.02091, 0.8335, 0.02124, 0.8335, 0.02131, 0.834, 0.02107, 0.834, 0.02158, 0.8335, 0.02189, 0.8337, 0.02183, 0.8339, 0.02155, 0.8339, 0.0202, 0.8342, 0.02036, 0.8339, 0.0206, 0.8342, 0.02037, 0.8343, 0.02061, 0.8336, 0.02091, 0.8335, 0.02107, 0.834, 0.02083, 0.8341, 0.02124, 0.8335, 0.02158, 0.8335, 0.02155, 0.8339, 0.02131, 0.834, 0.02189, 0.8337, 0.02215, 0.8339, 0.02183, 0.8339, 0.02011, 0.8345, 0.0202, 0.8342, 0.02037, 0.8343, 0.02037, 0.8343, 0.0206, 0.8342, 0.02066, 0.8345, 0.02041, 0.8345, 0.02083, 0.8341, 0.02107, 0.834, 0.02122, 0.8346, 0.02092, 0.8346, 0.02131, 0.834, 0.02155, 0.8339, 0.02169, 0.8343, 0.02147, 0.8344, 0.02183, 0.8339, 0.02215, 0.8339, 0.0219, 0.8341, 0.02011, 0.8345, 0.02037, 0.8343, 0.02041, 0.8345, 0.0206, 0.8342, 0.02083, 0.8341, 0.02092, 0.8346, 0.02066, 0.8345, 0.02107, 0.834, 0.02131, 0.834, 0.02147, 0.8344, 0.02122, 0.8346, 0.02155, 0.8339, 0.02183, 0.8339, 0.0219, 0.8341, 0.02169, 0.8343, 0.02147, 0.8344, 0.02169, 0.8343, 0.02197, 0.8345, 0.02185, 0.8347, 0.0219, 0.8341, 0.02215, 0.8339, 0.02207, 0.8342, 0.02011, 0.8345, 0.02041, 0.8345, 0.02033, 0.8347, 0.02066, 0.8345, 0.02092, 0.8346, 0.02078, 0.835, 0.02055, 0.8349, 0.02122, 0.8346, 0.02147, 0.8344, 0.02185, 0.8347, 0.02168, 0.835, 0.02169, 0.8343, 0.0219, 0.8341, 0.02207, 0.8342, 0.02197, 0.8345, 0.02041, 0.8345, 0.02066, 0.8345, 0.02055, 0.8349, 0.02033, 0.8347, 0.02092, 0.8346, 0.02122, 0.8346, 0.02103, 0.8352, 0.02078, 0.835, 0.02011, 0.8345, 0.02033, 0.8347, 0.02013, 0.8348, 0.02055, 0.8349, 0.02078, 0.835, 0.02043, 0.8354, 0.02025, 0.8351, 0.02168, 0.835, 0.02185, 0.8347, 0.02239, 0.8349, 0.02231, 0.8352, 0.02197, 0.8345, 0.02207, 0.8342, 0.02231, 0.8342, 0.0224, 0.8346, 0.02033, 0.8347, 0.02055, 0.8349, 0.02025, 0.8351, 0.02013, 0.8348, 0.02078, 0.835, 0.02103, 0.8352, 0.02065, 0.8356, 0.02043, 0.8354, 0.02185, 0.8347, 0.02197, 0.8345, 0.0224, 0.8346, 0.02239, 0.8349, 0.02207, 0.8342, 0.02215, 0.8339, 0.02231, 0.8342, 0.02124, 0.8335, 0.02091, 0.8335, 0.02098, 0.8326, 0.02043, 0.8354, 0.02065, 0.8356, 0.02001, 0.8361, 0.02091, 0.8335, 0.02061, 0.8336, 0.02039, 0.8328, 0.02231, 0.8352, 0.02239, 0.8349, 0.02319, 0.8353, 0.0224, 0.8346, 0.02231, 0.8342, 0.0232, 0.8342, 0.02215, 0.8339, 0.02189, 0.8337, 0.02264, 0.8331, 0.02239, 0.8349, 0.0224, 0.8346, 0.02326, 0.8348, 0.02231, 0.8342, 0.02215, 0.8339, 0.02302, 0.8337, 0.02189, 0.8337, 0.02158, 0.8335, 0.02212, 0.8328, 0.02036, 0.8339, 0.0202, 0.8342, 0.01953, 0.8336, 0.02011, 0.8345, 0.02013, 0.8348, 0.01926, 0.8347, 0.02025, 0.8351, 0.02043, 0.8354, 0.01968, 0.8357, 0.02061, 0.8336, 0.02036, 0.8339, 0.01993, 0.8331, 0.0202, 0.8342, 0.02011, 0.8345, 0.01933, 0.8341, 0.02013, 0.8348, 0.02025, 0.8351, 0.01941, 0.8353, 0.02158, 0.8335, 0.02124, 0.8335, 0.02153, 0.8326, 0.02151, 0.8371, 0.02147, 0.8371, 0.02155, 0.837, 0.02158, 0.8371, 0.02143, 0.8371, 0.02139, 0.837, 0.02142, 0.8369, 0.0215, 0.837, 0.02134, 0.837, 0.02129, 0.837, 0.02127, 0.837, 0.02134, 0.8369, 0.02154, 0.8372, 0.02151, 0.8371, 0.02158, 0.8371, 0.02158, 0.8372, 0.02147, 0.8371, 0.02143, 0.8371, 0.0215, 0.837, 0.02155, 0.837, 0.02139, 0.837, 0.02134, 0.837, 0.02134, 0.8369, 0.02142, 0.8369, 0.02129, 0.837, 0.02122, 0.837, 0.02127, 0.837, 0.02157, 0.8372, 0.02154, 0.8372, 0.02158, 0.8372, 0.02158, 0.8372, 0.02158, 0.8371, 0.02171, 0.8371, 0.02164, 0.8372, 0.02155, 0.837, 0.0215, 0.837, 0.02229, 0.8356, 0.02186, 0.8369, 0.02142, 0.8369, 0.02134, 0.8369, 0.02123, 0.8368, 0.02134, 0.8365, 0.02127, 0.837, 0.02122, 0.837, 0.02121, 0.8369, 0.02157, 0.8372, 0.02158, 0.8372, 0.02164, 0.8372, 0.02158, 0.8371, 0.02155, 0.837, 0.02186, 0.8369, 0.02171, 0.8371, 0.0215, 0.837, 0.02142, 0.8369, 0.02134, 0.8365, 0.02229, 0.8356, 0.02134, 0.8369, 0.02127, 0.837, 0.02121, 0.8369, 0.02123, 0.8368, 0.02134, 0.8365, 0.02123, 0.8368, 0.02102, 0.8369, 0.0207, 0.8368, 0.02121, 0.8369, 0.02122, 0.837, 0.02114, 0.837, 0.02157, 0.8372, 0.02164, 0.8372, 0.02164, 0.8373, 0.02171, 0.8371, 0.02186, 0.8369, 0.02207, 0.8375, 0.02177, 0.8373, 0.02229, 0.8356, 0.02134, 0.8365, 0.0207, 0.8368, 0.01962, 0.8362, 0.02123, 0.8368, 0.02121, 0.8369, 0.02114, 0.837, 0.02102, 0.8369, 0.02164, 0.8372, 0.02171, 0.8371, 0.02177, 0.8373, 0.02164, 0.8373, 0.02186, 0.8369, 0.02229, 0.8356, 0.02313, 0.8381, 0.02207, 0.8375, 0.02157, 0.8372, 0.02164, 0.8373, 0.02158, 0.8373, 0.02177, 0.8373, 0.02207, 0.8375, 0.02145, 0.8377, 0.02156, 0.8375, 0.01962, 0.8362, 0.0207, 0.8368, 0.02092, 0.8373, 0.02051, 0.8387, 0.02102, 0.8369, 0.02114, 0.837, 0.02115, 0.8371, 0.02105, 0.8371, 0.02164, 0.8373, 0.02177, 0.8373, 0.02156, 0.8375, 0.02158, 0.8373, 0.02207, 0.8375, 0.02313, 0.8381, 0.02051, 0.8387, 0.02145, 0.8377, 0.0207, 0.8368, 0.02102, 0.8369, 0.02105, 0.8371, 0.02092, 0.8373, 0.02114, 0.837, 0.02122, 0.837, 0.02115, 0.8371, 0.02105, 0.8371, 0.02115, 0.8371, 0.02121, 0.8371, 0.02121, 0.8372, 0.02158, 0.8373, 0.02156, 0.8375, 0.02145, 0.8373, 0.02151, 0.8373, 0.02145, 0.8377, 0.02051, 0.8387, 0.02128, 0.8373, 0.02136, 0.8373, 0.02092, 0.8373, 0.02105, 0.8371, 0.02121, 0.8372, 0.02123, 0.8372, 0.02115, 0.8371, 0.02122, 0.837, 0.02121, 0.8371, 0.02157, 0.8372, 0.02158, 0.8373, 0.02151, 0.8373, 0.02156, 0.8375, 0.02145, 0.8377, 0.02136, 0.8373, 0.02145, 0.8373, 0.02051, 0.8387, 0.02092, 0.8373, 0.02123, 0.8372, 0.02128, 0.8373, 0.02151, 0.8373, 0.02145, 0.8373, 0.02144, 0.8372, 0.0215, 0.8372, 0.02136, 0.8373, 0.02128, 0.8373, 0.02135, 0.8372, 0.02139, 0.8372, 0.02123, 0.8372, 0.02121, 0.8372, 0.02128, 0.8371, 0.02131, 0.8372, 0.02121, 0.8371, 0.02122, 0.837, 0.02125, 0.8371, 0.02157, 0.8372, 0.02151, 0.8373, 0.0215, 0.8372, 0.02145, 0.8373, 0.02136, 0.8373, 0.02139, 0.8372, 0.02144, 0.8372, 0.02128, 0.8373, 0.02123, 0.8372, 0.02131, 0.8372, 0.02135, 0.8372, 0.02121, 0.8372, 0.02121, 0.8371, 0.02125, 0.8371, 0.02128, 0.8371, 0.02125, 0.8371, 0.02122, 0.837, 0.02128, 0.8371, 0.02157, 0.8372, 0.0215, 0.8372, 0.02151, 0.8372, 0.02144, 0.8372, 0.02139, 0.8372, 0.02143, 0.8372, 0.02146, 0.8372, 0.02135, 0.8372, 0.02131, 0.8372, 0.02136, 0.8371, 0.02139, 0.8371, 0.02128, 0.8371, 0.02125, 0.8371, 0.02128, 0.8371, 0.02132, 0.8371, 0.0215, 0.8372, 0.02144, 0.8372, 0.02146, 0.8372, 0.02151, 0.8372, 0.02139, 0.8372, 0.02135, 0.8372, 0.02139, 0.8371, 0.02143, 0.8372, 0.02131, 0.8372, 0.02128, 0.8371, 0.02132, 0.8371, 0.02136, 0.8371, 0.02146, 0.8372, 0.02143, 0.8372, 0.02147, 0.8371, 0.02151, 0.8371, 0.02139, 0.8371, 0.02136, 0.8371, 0.02139, 0.837, 0.02143, 0.8371, 0.02132, 0.8371, 0.02128, 0.8371, 0.02129, 0.837, 0.02134, 0.837, 0.02151, 0.8372, 0.02146, 0.8372, 0.02151, 0.8371, 0.02154, 0.8372, 0.02143, 0.8372, 0.02139, 0.8371, 0.02143, 0.8371, 0.02147, 0.8371, 0.02136, 0.8371, 0.02132, 0.8371, 0.02134, 0.837, 0.02139, 0.837, 0.02128, 0.8371, 0.02122, 0.837, 0.02129, 0.837, 0.02157, 0.8372, 0.02151, 0.8372, 0.02154, 0.8372, 0.02275, 0.9831, 0.02416, 0.982, 0.02501, 0.9832, 0.02407, 0.9844, 0.02627, 0.9762, 0.02671, 0.9758, 0.02975, 0.9791, 0.0293, 0.9792, 0.02416, 0.982, 0.02422, 0.9819, 0.02505, 0.9831, 0.02501, 0.9832, 0.02407, 0.9844, 0.02501, 0.9832, 0.02503, 0.9833, 0.02412, 0.9844, 0.02807, 0.9834, 0.0288, 0.9872, 0.02842, 0.9871, 0.02773, 0.9833, 0.02501, 0.9832, 0.02505, 0.9831, 0.02766, 0.9832, 0.02769, 0.9833, 0.02503, 0.9833, 0.02502, 0.9832, 0.02773, 0.9833, 0.02762, 0.9835, 0.02975, 0.9791, 0.03875, 0.9839, 0.0288, 0.9872, 0.02807, 0.9834, 0.04204, 0.912, 0.04795, 0.9143, 0.04749, 0.9156, 0.04206, 0.914, 0.02773, 0.9833, 0.0293, 0.9792, 0.02975, 0.9791, 0.02807, 0.9834, 0.02773, 0.9833, 0.02766, 0.9832, 0.02904, 0.9793, 0.0293, 0.9792, 0.02773, 0.9833, 0.02842, 0.9871, 0.02821, 0.987, 0.02762, 0.9835, 0.02422, 0.9819, 0.02427, 0.9819, 0.02509, 0.983, 0.02505, 0.9831, 0.01958, 0.9116, 0.02408, 0.9091, 0.02296, 0.9128, 0.02041, 0.9128, 0.02766, 0.9832, 0.02758, 0.9831, 0.02867, 0.9794, 0.02904, 0.9793, 0.02505, 0.9831, 0.02509, 0.983, 0.02758, 0.9831, 0.02766, 0.9832, 0.02821, 0.987, 0.028, 0.9869, 0.02753, 0.9835, 0.02762, 0.9835, 0.02762, 0.9835, 0.02753, 0.9835, 0.02506, 0.9834, 0.02503, 0.9833, 0.02339, 0.9168, 0.01951, 0.9143, 0.02038, 0.9131, 0.02291, 0.9133, 0.02503, 0.9833, 0.02506, 0.9834, 0.02421, 0.9845, 0.02412, 0.9844, 0.02275, 0.9831, 0.02121, 0.9846, 0.02001, 0.9831, 0.02142, 0.9816, 0.03608, 0.9143, 0.03593, 0.9139, 0.04204, 0.9116, 0.04204, 0.912, 0.02052, 0.8494, 0.01958, 0.8506, 0.01943, 0.8491, 0.01896, 0.8464, 0.01899, 0.8467, 0.01867, 0.8469, 0.01861, 0.8472, 0.01853, 0.8472, 0.01867, 0.8463, 0.01913, 0.8466, 0.01913, 0.8465, 0.01915, 0.8466, 0.01842, 0.8484, 0.01677, 0.8484, 0.01793, 0.8473, 0.01793, 0.8473, 0.01812, 0.846, 0.01867, 0.8463, 0.01853, 0.8472, 0.01913, 0.8466, 0.01899, 0.8467, 0.01896, 0.8464, 0.01913, 0.8465, 0.01915, 0.8465, 0.01916, 0.8466, 0.01915, 0.8466, 0.01913, 0.8465, 0.01943, 0.8491, 0.01814, 0.85, 0.01842, 0.8484, 0.01812, 0.846, 0.01906, 0.8451, 0.01944, 0.8456, 0.01867, 0.8463, 0.01917, 0.8464, 0.01915, 0.8465, 0.01913, 0.8465, 0.01896, 0.8464, 0.01812, 0.846, 0.01747, 0.8444, 0.01906, 0.8451, 0.0195, 0.8457, 0.01923, 0.846, 0.01917, 0.8464, 0.01896, 0.8464, 0.01867, 0.8463, 0.01944, 0.8456, 0.01906, 0.8451, 0.02024, 0.8445, 0.02045, 0.8451, 0.01944, 0.8456, 0.02074, 0.8464, 0.02022, 0.846, 0.02062, 0.8457, 0.0208, 0.8463, 0.02062, 0.8457, 0.02022, 0.846, 0.01986, 0.8456, 0.0195, 0.8457, 0.01944, 0.8456, 0.02045, 0.8451, 0.0208, 0.8463, 0.02082, 0.8464, 0.02074, 0.8464, 0.02121, 0.9846, 0.02115, 0.9847, 0.01995, 0.9832, 0.02001, 0.9831, 0.02162, 0.8451, 0.02119, 0.8452, 0.0211, 0.8457, 0.02062, 0.8457, 0.02045, 0.8451, 0.02163, 0.845, 0.0208, 0.8463, 0.02088, 0.8463, 0.02083, 0.8464, 0.02082, 0.8464, 0.02024, 0.8445, 0.02158, 0.8443, 0.02163, 0.845, 0.02045, 0.8451, 0.0211, 0.8457, 0.02088, 0.8463, 0.0208, 0.8463, 0.02062, 0.8457, 0.02163, 0.8494, 0.02107, 0.8508, 0.02052, 0.8494, 0.02067, 0.8484, 0.02108, 0.8483, 0.02121, 0.8488, 0.02156, 0.8488, 0.02158, 0.8489, 0.0206, 0.8489, 0.02077, 0.8478, 0.02078, 0.8478, 0.02083, 0.8478, 0.02075, 0.8478, 0.01793, 0.8473, 0.01651, 0.8464, 0.01812, 0.846, 0.02163, 0.8494, 0.02052, 0.8494, 0.0206, 0.8489, 0.02158, 0.8489, 0.02075, 0.8478, 0.02083, 0.8478, 0.02108, 0.8483, 0.02067, 0.8484, 0.02142, 0.9816, 0.02001, 0.9831, 0.01999, 0.9829, 0.02136, 0.9816, 0.02052, 0.8494, 0.01943, 0.8491, 0.01967, 0.8486, 0.0206, 0.8489, 0.02067, 0.8484, 0.02031, 0.8482, 0.02071, 0.8478, 0.02075, 0.8478, 0.01906, 0.8451, 0.01894, 0.8434, 0.02024, 0.8445, 0.01967, 0.8486, 0.01971, 0.8485, 0.02005, 0.8486, 0.02031, 0.8482, 0.02067, 0.8484, 0.0206, 0.8489, 0.02075, 0.8478, 0.02071, 0.8478, 0.02077, 0.8478, 0.01943, 0.8491, 0.01842, 0.8484, 0.01886, 0.8481, 0.01967, 0.8486, 0.01929, 0.8477, 0.01932, 0.8479, 0.01911, 0.8478, 0.01926, 0.8477, 0.02024, 0.8445, 0.02064, 0.8428, 0.02158, 0.8443, 0.01911, 0.8478, 0.01932, 0.8479, 0.01944, 0.8483, 0.01971, 0.8485, 0.01967, 0.8486, 0.01886, 0.8481, 0.01926, 0.8477, 0.01929, 0.8477, 0.01929, 0.8477, 0.01929, 0.8477, 0.0145, 0.9827, 0.01557, 0.9745, 0.01615, 0.9752, 0.01524, 0.9828, 0.02, 0.9831, 0.01995, 0.9832, 0.01542, 0.9831, 0.01534, 0.9829, 0.01853, 0.8472, 0.01861, 0.8472, 0.01874, 0.8475, 0.0191, 0.8476, 0.01911, 0.8478, 0.01886, 0.8481, 0.01926, 0.8477, 0.01926, 0.8477, 0.01929, 0.8477, 0.01998, 0.9829, 0.01999, 0.983, 0.01525, 0.9828, 0.01551, 0.9826, 0.01842, 0.8484, 0.01793, 0.8473, 0.01853, 0.8472, 0.01886, 0.8481, 0.01911, 0.8478, 0.0191, 0.8476, 0.01926, 0.8477, 0.01926, 0.8477, 0.04749, 0.9156, 0.04739, 0.9159, 0.04207, 0.9144, 0.04206, 0.914, 0.0414, 0.9921, 0.03875, 0.9839, 0.04258, 0.9761, 0.0514, 0.9848, 0.04206, 0.914, 0.04207, 0.9144, 0.03676, 0.9162, 0.03662, 0.9158, 0.03608, 0.9143, 0.04204, 0.912, 0.04206, 0.914, 0.03662, 0.9158, 0.01524, 0.9828, 0.01461, 0.9916, 0.01381, 0.9924, 0.0145, 0.9827, 0.04204, 0.912, 0.04204, 0.9116, 0.04807, 0.914, 0.04795, 0.9143, 0.01524, 0.9828, 0.01541, 0.9831, 0.01505, 0.9912, 0.01461, 0.9916, 0.01524, 0.9828, 0.01615, 0.9752, 0.01646, 0.9755, 0.01551, 0.9826, 0.01915, 0.8466, 0.01916, 0.8466, 0.01949, 0.8468, 0.01867, 0.8469, 0.01899, 0.8467, 0.01913, 0.8466, 0.01959, 0.8474, 0.01949, 0.8468, 0.02026, 0.8466, 0.02039, 0.8475, 0.01971, 0.8485, 0.01944, 0.8483, 0.01959, 0.8474, 0.02039, 0.8475, 0.02006, 0.8484, 0.01929, 0.8477, 0.01929, 0.8477, 0.01959, 0.8474, 0.01944, 0.8483, 0.01932, 0.8479, 0.02039, 0.8475, 0.02103, 0.8481, 0.02102, 0.8481, 0.02096, 0.8482, 0.02047, 0.8484, 0.02006, 0.8484, 0.01916, 0.8466, 0.01915, 0.8465, 0.01917, 0.8464, 0.01923, 0.846, 0.01949, 0.8468, 0.02062, 0.8458, 0.02069, 0.8458, 0.0207, 0.8458, 0.02026, 0.8466, 0.01979, 0.8458, 0.02017, 0.8458, 0.01945, 0.8457, 0.01979, 0.8458, 0.02026, 0.8466, 0.01949, 0.8468, 0.01923, 0.846, 0.01874, 0.8475, 0.01861, 0.8472, 0.01867, 0.8469, 0.01949, 0.8468, 0.01959, 0.8474, 0.01929, 0.8477, 0.01929, 0.8477, 0.01926, 0.8477, 0.0191, 0.8476, 0.01874, 0.8475, 0.01959, 0.8474, 0.02076, 0.8459, 0.02102, 0.8463, 0.02121, 0.8466, 0.02026, 0.8466, 0.0207, 0.8458, 0.02133, 0.8472, 0.02125, 0.8476, 0.02108, 0.8481, 0.02103, 0.8481, 0.02039, 0.8475, 0.02139, 0.8468, 0.02133, 0.8472, 0.02039, 0.8475, 0.02026, 0.8466, 0.02121, 0.8466, 0.02115, 0.9847, 0.02109, 0.9848, 0.01991, 0.9833, 0.01995, 0.9832, 0.01632, 0.9145, 0.01071, 0.9205, 0.01072, 0.913, 0.01511, 0.9131, 0.01541, 0.9831, 0.01562, 0.9833, 0.01561, 0.9906, 0.01505, 0.9912, 0.01995, 0.9832, 0.01991, 0.9833, 0.01562, 0.9833, 0.01542, 0.9831, 0.01646, 0.9755, 0.01675, 0.9759, 0.01573, 0.9825, 0.01551, 0.9826, 0.01551, 0.9826, 0.01573, 0.9825, 0.01996, 0.9828, 0.01998, 0.9829, 0.01187, 0.9054, 0.01651, 0.9112, 0.01516, 0.9125, 0.01084, 0.9122, 0.01999, 0.9829, 0.01996, 0.9828, 0.02128, 0.9815, 0.02136, 0.9816, 0.0217, 0.8319, 0.02119, 0.8317, 0.02132, 0.8315, 0.02172, 0.8316, 0.02166, 0.8313, 0.02143, 0.8312, 0.02152, 0.8309, 0.01944, 0.8314, 0.01965, 0.8316, 0.01943, 0.8317, 0.01951, 0.8321, 0.01986, 0.8318, 0.02009, 0.832, 0.01966, 0.8324, 0.02161, 0.8322, 0.02104, 0.832, 0.02119, 0.8317, 0.0217, 0.8319, 0.02172, 0.8316, 0.02132, 0.8315, 0.02143, 0.8312, 0.02166, 0.8313, 0.01943, 0.8317, 0.01965, 0.8316, 0.01986, 0.8318, 0.01951, 0.8321, 0.01966, 0.8324, 0.02009, 0.832, 0.02036, 0.8322, 0.01988, 0.8327, 0.01944, 0.8314, 0.01975, 0.8314, 0.01965, 0.8316, 0.01986, 0.8318, 0.02001, 0.8315, 0.02028, 0.8315, 0.02009, 0.832, 0.02104, 0.832, 0.02059, 0.8316, 0.02084, 0.8314, 0.02119, 0.8317, 0.02132, 0.8315, 0.02106, 0.8313, 0.02127, 0.8311, 0.02143, 0.8312, 0.01965, 0.8316, 0.01975, 0.8314, 0.02001, 0.8315, 0.01986, 0.8318, 0.02009, 0.832, 0.02028, 0.8315, 0.02059, 0.8316, 0.02036, 0.8322, 0.02119, 0.8317, 0.02084, 0.8314, 0.02106, 0.8313, 0.02132, 0.8315, 0.02143, 0.8312, 0.02127, 0.8311, 0.02152, 0.8309, 0.02106, 0.8313, 0.02095, 0.8309, 0.02121, 0.8309, 0.02127, 0.8311, 0.01975, 0.8314, 0.01973, 0.8312, 0.01998, 0.8311, 0.02001, 0.8315, 0.02028, 0.8315, 0.02023, 0.8311, 0.02047, 0.831, 0.02059, 0.8316, 0.02084, 0.8314, 0.02071, 0.831, 0.02095, 0.8309, 0.02106, 0.8313, 0.02127, 0.8311, 0.02121, 0.8309, 0.02152, 0.8309, 0.01944, 0.8314, 0.01973, 0.8312, 0.01975, 0.8314, 0.02001, 0.8315, 0.01998, 0.8311, 0.02023, 0.8311, 0.02028, 0.8315, 0.02059, 0.8316, 0.02047, 0.831, 0.02071, 0.831, 0.02084, 0.8314, 0.01973, 0.8312, 0.01957, 0.8311, 0.01978, 0.8308, 0.01998, 0.8311, 0.02023, 0.8311, 0.02005, 0.8306, 0.02036, 0.8305, 0.02047, 0.831, 0.02071, 0.831, 0.02069, 0.8305, 0.021, 0.8305, 0.02095, 0.8309, 0.02121, 0.8309, 0.02129, 0.8307, 0.02152, 0.8309, 0.01944, 0.8314, 0.01957, 0.8311, 0.01973, 0.8312, 0.01998, 0.8311, 0.01978, 0.8308, 0.02005, 0.8306, 0.02023, 0.8311, 0.02047, 0.831, 0.02036, 0.8305, 0.02069, 0.8305, 0.02071, 0.831, 0.02095, 0.8309, 0.021, 0.8305, 0.02129, 0.8307, 0.02121, 0.8309, 0.02166, 0.8313, 0.02251, 0.8313, 0.02172, 0.8316, 0.02582, 0.8378, 0.02577, 0.8377, 0.02579, 0.8377, 0.02585, 0.8377, 0.02588, 0.8377, 0.02581, 0.8377, 0.02583, 0.8376, 0.02589, 0.8376, 0.0259, 0.8376, 0.02585, 0.8376, 0.02587, 0.8375, 0.02591, 0.8376, 0.02577, 0.8378, 0.02574, 0.8378, 0.02577, 0.8377, 0.02582, 0.8378, 0.02585, 0.8377, 0.02579, 0.8377, 0.02581, 0.8377, 0.02588, 0.8377, 0.02589, 0.8376, 0.02583, 0.8376, 0.02585, 0.8376, 0.0259, 0.8376, 0.02591, 0.8376, 0.02587, 0.8375, 0.02591, 0.8375, 0.02571, 0.8378, 0.02574, 0.8378, 0.02577, 0.8378, 0.02574, 0.8378, 0.02571, 0.8378, 0.02571, 0.8377, 0.02577, 0.8377, 0.02579, 0.8377, 0.02572, 0.8377, 0.02574, 0.8376, 0.02581, 0.8377, 0.02583, 0.8376, 0.02576, 0.8376, 0.0258, 0.8375, 0.02585, 0.8376, 0.02587, 0.8375, 0.02584, 0.8375, 0.02591, 0.8375, 0.02571, 0.8378, 0.02571, 0.8378, 0.02574, 0.8378, 0.02577, 0.8377, 0.02571, 0.8377, 0.02572, 0.8377, 0.02579, 0.8377, 0.02581, 0.8377, 0.02574, 0.8376, 0.02576, 0.8376, 0.02583, 0.8376, 0.02585, 0.8376, 0.0258, 0.8375, 0.02584, 0.8375, 0.02587, 0.8375, 0.02576, 0.8376, 0.02568, 0.8375, 0.02576, 0.8375, 0.0258, 0.8375, 0.02584, 0.8375, 0.02583, 0.8375, 0.02591, 0.8375, 0.02571, 0.8378, 0.02566, 0.8378, 0.02571, 0.8378, 0.02571, 0.8377, 0.02563, 0.8377, 0.02562, 0.8376, 0.02572, 0.8377, 0.02574, 0.8376, 0.02563, 0.8376, 0.02568, 0.8375, 0.02576, 0.8376, 0.0258, 0.8375, 0.02576, 0.8375, 0.02583, 0.8375, 0.02584, 0.8375, 0.02571, 0.8378, 0.02566, 0.8378, 0.02563, 0.8377, 0.02571, 0.8377, 0.02572, 0.8377, 0.02562, 0.8376, 0.02563, 0.8376, 0.02574, 0.8376, 0.02571, 0.8378, 0.02563, 0.8378, 0.02566, 0.8378, 0.02563, 0.8377, 0.02551, 0.8378, 0.0253, 0.8377, 0.02562, 0.8376, 0.02563, 0.8376, 0.0243, 0.8367, 0.02558, 0.8371, 0.02568, 0.8375, 0.02576, 0.8375, 0.02579, 0.8373, 0.02588, 0.8374, 0.02583, 0.8375, 0.02566, 0.8378, 0.02563, 0.8378, 0.02551, 0.8378, 0.02563, 0.8377, 0.02562, 0.8376, 0.0253, 0.8377, 0.0243, 0.8367, 0.02563, 0.8376, 0.02568, 0.8375, 0.02558, 0.8371, 0.02579, 0.8373, 0.02576, 0.8375, 0.02583, 0.8375, 0.02588, 0.8374, 0.02591, 0.8375, 0.02579, 0.8373, 0.02604, 0.8373, 0.02595, 0.8374, 0.02588, 0.8374, 0.02563, 0.8378, 0.02566, 0.8379, 0.0256, 0.838, 0.02551, 0.8378, 0.0253, 0.8377, 0.02538, 0.8383, 0.02473, 0.8393, 0.0243, 0.8367, 0.02558, 0.8371, 0.02622, 0.837, 0.02604, 0.8373, 0.02579, 0.8373, 0.02588, 0.8374, 0.02595, 0.8374, 0.02591, 0.8375, 0.02571, 0.8378, 0.02566, 0.8379, 0.02563, 0.8378, 0.02551, 0.8378, 0.0256, 0.838, 0.02538, 0.8383, 0.0253, 0.8377, 0.0243, 0.8367, 0.02687, 0.836, 0.02622, 0.837, 0.02558, 0.8371, 0.02566, 0.8379, 0.02574, 0.8379, 0.02581, 0.838, 0.0256, 0.838, 0.02538, 0.8383, 0.02603, 0.8382, 0.02741, 0.8386, 0.02473, 0.8393, 0.02622, 0.837, 0.02631, 0.8376, 0.02609, 0.8375, 0.02604, 0.8373, 0.02595, 0.8374, 0.02598, 0.8375, 0.02591, 0.8375, 0.02571, 0.8378, 0.02574, 0.8379, 0.02566, 0.8379, 0.0256, 0.838, 0.02581, 0.838, 0.02603, 0.8382, 0.02538, 0.8383, 0.02687, 0.836, 0.02741, 0.8386, 0.02631, 0.8376, 0.02622, 0.837, 0.02604, 0.8373, 0.02609, 0.8375, 0.02598, 0.8375, 0.02595, 0.8374, 0.02598, 0.8375, 0.02595, 0.8375, 0.02591, 0.8375, 0.02571, 0.8378, 0.02578, 0.8378, 0.02574, 0.8379, 0.02581, 0.838, 0.02586, 0.8378, 0.02593, 0.8378, 0.02603, 0.8382, 0.02741, 0.8386, 0.02598, 0.8378, 0.026, 0.8377, 0.02631, 0.8376, 0.02609, 0.8375, 0.02598, 0.8376, 0.02595, 0.8375, 0.02598, 0.8375, 0.02574, 0.8379, 0.02578, 0.8378, 0.02586, 0.8378, 0.02581, 0.838, 0.02603, 0.8382, 0.02593, 0.8378, 0.02598, 0.8378, 0.02741, 0.8386, 0.02631, 0.8376, 0.026, 0.8377, 0.02598, 0.8376, 0.02609, 0.8375, 0.02586, 0.8378, 0.02582, 0.8378, 0.02585, 0.8377, 0.02593, 0.8378, 0.02598, 0.8378, 0.02588, 0.8377, 0.02589, 0.8376, 0.026, 0.8377, 0.02598, 0.8376, 0.0259, 0.8376, 0.02591, 0.8376, 0.02595, 0.8375, 0.02578, 0.8378, 0.02577, 0.8378, 0.02582, 0.8378, 0.02586, 0.8378, 0.02593, 0.8378, 0.02585, 0.8377, 0.02588, 0.8377, 0.02598, 0.8378, 0.026, 0.8377, 0.02589, 0.8376, 0.0259, 0.8376, 0.02598, 0.8376, 0.02595, 0.8375, 0.02591, 0.8376, 0.02591, 0.8375, 0.02571, 0.8378, 0.02577, 0.8378, 0.02578, 0.8378, 0.01787, 0.8345, 0.01781, 0.8349, 0.01756, 0.8349, 0.01754, 0.8344, 0.01721, 0.8344, 0.01732, 0.835, 0.01708, 0.835, 0.0169, 0.8345, 0.01662, 0.8347, 0.01684, 0.8351, 0.01658, 0.8352, 0.01641, 0.835, 0.01815, 0.8347, 0.01807, 0.8349, 0.01781, 0.8349, 0.01787, 0.8345, 0.01754, 0.8344, 0.01756, 0.8349, 0.01732, 0.835, 0.01721, 0.8344, 0.0169, 0.8345, 0.01708, 0.835, 0.01684, 0.8351, 0.01662, 0.8347, 0.01641, 0.835, 0.01658, 0.8352, 0.0163, 0.8354, 0.01838, 0.8349, 0.01807, 0.8349, 0.01815, 0.8347, 0.01807, 0.8349, 0.01813, 0.8351, 0.01791, 0.8352, 0.01781, 0.8349, 0.01756, 0.8349, 0.01769, 0.8353, 0.01744, 0.8355, 0.01732, 0.835, 0.01708, 0.835, 0.01714, 0.8355, 0.01687, 0.8354, 0.01684, 0.8351, 0.01658, 0.8352, 0.01661, 0.8354, 0.0163, 0.8354, 0.01838, 0.8349, 0.01813, 0.8351, 0.01807, 0.8349, 0.01781, 0.8349, 0.01791, 0.8352, 0.01769, 0.8353, 0.01756, 0.8349, 0.01732, 0.835, 0.01744, 0.8355, 0.01714, 0.8355, 0.01708, 0.835, 0.01684, 0.8351, 0.01687, 0.8354, 0.01661, 0.8354, 0.01658, 0.8352, 0.01714, 0.8355, 0.01696, 0.8359, 0.01673, 0.8358, 0.01687, 0.8354, 0.01661, 0.8354, 0.01652, 0.8356, 0.0163, 0.8354, 0.01838, 0.8349, 0.01828, 0.8352, 0.01813, 0.8351, 0.01791, 0.8352, 0.01816, 0.8355, 0.01803, 0.8357, 0.01769, 0.8353, 0.01744, 0.8355, 0.01723, 0.8361, 0.01696, 0.8359, 0.01714, 0.8355, 0.01687, 0.8354, 0.01673, 0.8358, 0.01652, 0.8356, 0.01661, 0.8354, 0.01813, 0.8351, 0.01828, 0.8352, 0.01816, 0.8355, 0.01791, 0.8352, 0.01769, 0.8353, 0.01803, 0.8357, 0.01787, 0.8359, 0.01744, 0.8355, 0.01838, 0.8349, 0.01852, 0.8352, 0.01828, 0.8352, 0.01816, 0.8355, 0.01856, 0.8356, 0.01852, 0.8359, 0.01803, 0.8357, 0.01723, 0.8361, 0.01678, 0.8366, 0.01655, 0.8363, 0.01696, 0.8359, 0.01673, 0.8358, 0.01638, 0.836, 0.0163, 0.8357, 0.01652, 0.8356, 0.01828, 0.8352, 0.01852, 0.8352, 0.01856, 0.8356, 0.01816, 0.8355, 0.01803, 0.8357, 0.01852, 0.8359, 0.01842, 0.8362, 0.01787, 0.8359, 0.01696, 0.8359, 0.01655, 0.8363, 0.01638, 0.836, 0.01673, 0.8358, 0.01652, 0.8356, 0.0163, 0.8357, 0.0163, 0.8354, 0.02069, 0.8305, 0.02106, 0.8297, 0.021, 0.8305, 0.0217, 0.8319, 0.02241, 0.8323, 0.02161, 0.8322, 0.01943, 0.8317, 0.01854, 0.8315, 0.01944, 0.8314, 0.02005, 0.8306, 0.01993, 0.8297, 0.02036, 0.8305, 0.02129, 0.8307, 0.02202, 0.8302, 0.02152, 0.8309, 0.0169, 0.8345, 0.01675, 0.8337, 0.01721, 0.8344, 0.01966, 0.8324, 0.0188, 0.8326, 0.01951, 0.8321, 0.01957, 0.8311, 0.01899, 0.8304, 0.01978, 0.8308, 0.01988, 0.8327, 0.01908, 0.8331, 0.01966, 0.8324, 0.01944, 0.8314, 0.01867, 0.8309, 0.01957, 0.8311, 0.02036, 0.8305, 0.02051, 0.8296, 0.02069, 0.8305, 0.02152, 0.8309, 0.02236, 0.8307, 0.02166, 0.8313, 0.01852, 0.8359, 0.01919, 0.8363, 0.01842, 0.8362, 0.01951, 0.8321, 0.01862, 0.8321, 0.01943, 0.8317, 0.01978, 0.8308, 0.01939, 0.83, 0.02005, 0.8306, 0.021, 0.8305, 0.02155, 0.8299, 0.02129, 0.8307, 0.01721, 0.8344, 0.01735, 0.8336, 0.01754, 0.8344, 0.01678, 0.8366, 0.01601, 0.837, 0.01655, 0.8363, 0.01638, 0.836, 0.0155, 0.8361, 0.0163, 0.8357, 0.0163, 0.8354, 0.01551, 0.8349, 0.01641, 0.835, 0.02172, 0.8316, 0.02251, 0.8318, 0.0217, 0.8319, 0.01655, 0.8363, 0.01571, 0.8366, 0.01638, 0.836, 0.0163, 0.8357, 0.01542, 0.8355, 0.0163, 0.8354, 0.01641, 0.835, 0.01581, 0.8343, 0.01662, 0.8347, 0.01787, 0.8345, 0.01848, 0.8339, 0.01815, 0.8347, 0.01838, 0.8349, 0.01924, 0.8347, 0.01852, 0.8352, 0.01856, 0.8356, 0.01933, 0.8358, 0.01852, 0.8359, 0.01754, 0.8344, 0.0179, 0.8336, 0.01787, 0.8345, 0.01815, 0.8347, 0.01889, 0.8342, 0.01838, 0.8349, 0.01852, 0.8352, 0.01937, 0.8353, 0.01856, 0.8356, 0.01662, 0.8347, 0.01626, 0.8339, 0.0169, 0.8345, 0.01837, 0.8379, 0.01829, 0.8379, 0.01828, 0.8378, 0.01838, 0.8379, 0.0184, 0.8378, 0.01829, 0.8377, 0.01836, 0.8377, 0.01843, 0.8378, 0.01847, 0.8377, 0.01843, 0.8377, 0.0185, 0.8377, 0.01851, 0.8377, 0.01836, 0.838, 0.01832, 0.838, 0.01829, 0.8379, 0.01837, 0.8379, 0.01838, 0.8379, 0.01828, 0.8378, 0.01829, 0.8377, 0.0184, 0.8378, 0.01843, 0.8378, 0.01836, 0.8377, 0.01843, 0.8377, 0.01847, 0.8377, 0.01851, 0.8377, 0.0185, 0.8377, 0.01858, 0.8377, 0.01837, 0.838, 0.01832, 0.838, 0.01836, 0.838, 0.01832, 0.838, 0.01829, 0.838, 0.01818, 0.838, 0.01829, 0.8379, 0.01828, 0.8378, 0.01796, 0.8379, 0.01695, 0.8369, 0.01829, 0.8377, 0.01836, 0.8377, 0.01824, 0.8373, 0.01847, 0.8375, 0.01843, 0.8377, 0.0185, 0.8377, 0.01854, 0.8376, 0.01858, 0.8377, 0.01837, 0.838, 0.01829, 0.838, 0.01832, 0.838, 0.01829, 0.8379, 0.01818, 0.838, 0.01796, 0.8379, 0.01828, 0.8378, 0.01829, 0.8377, 0.01695, 0.8369, 0.01824, 0.8373, 0.01836, 0.8377, 0.01843, 0.8377, 0.01847, 0.8375, 0.01854, 0.8376, 0.0185, 0.8377, 0.01824, 0.8373, 0.01892, 0.8372, 0.01869, 0.8375, 0.01847, 0.8375, 0.01854, 0.8376, 0.01862, 0.8376, 0.01858, 0.8377, 0.01837, 0.838, 0.01832, 0.8381, 0.01829, 0.838, 0.01818, 0.838, 0.01823, 0.8382, 0.01804, 0.8385, 0.01796, 0.8379, 0.01695, 0.8369, 0.0196, 0.8362, 0.01892, 0.8372, 0.01824, 0.8373, 0.01847, 0.8375, 0.01869, 0.8375, 0.01862, 0.8376, 0.01854, 0.8376, 0.01829, 0.838, 0.01832, 0.8381, 0.01823, 0.8382, 0.01818, 0.838, 0.01796, 0.8379, 0.01804, 0.8385, 0.01737, 0.8395, 0.01695, 0.8369, 0.01837, 0.838, 0.0184, 0.8381, 0.01832, 0.8381, 0.01823, 0.8382, 0.01848, 0.8382, 0.01869, 0.8384, 0.01804, 0.8385, 0.0196, 0.8362, 0.01999, 0.8389, 0.01899, 0.8378, 0.01892, 0.8372, 0.01869, 0.8375, 0.01878, 0.8377, 0.01865, 0.8377, 0.01862, 0.8376, 0.01832, 0.8381, 0.0184, 0.8381, 0.01848, 0.8382, 0.01823, 0.8382, 0.01804, 0.8385, 0.01869, 0.8384, 0.01999, 0.8389, 0.01737, 0.8395, 0.01892, 0.8372, 0.01899, 0.8378, 0.01878, 0.8377, 0.01869, 0.8375, 0.01862, 0.8376, 0.01865, 0.8377, 0.01858, 0.8377, 0.01878, 0.8377, 0.01865, 0.8378, 0.01862, 0.8377, 0.01865, 0.8377, 0.0184, 0.8381, 0.01844, 0.8381, 0.01851, 0.8381, 0.01848, 0.8382, 0.01869, 0.8384, 0.0186, 0.838, 0.01865, 0.838, 0.01999, 0.8389, 0.01899, 0.8378, 0.01867, 0.8379, 0.01865, 0.8378, 0.01878, 0.8377, 0.01865, 0.8377, 0.01862, 0.8377, 0.01858, 0.8377, 0.01837, 0.838, 0.01844, 0.8381, 0.0184, 0.8381, 0.01848, 0.8382, 0.01851, 0.8381, 0.0186, 0.838, 0.01869, 0.8384, 0.01999, 0.8389, 0.01865, 0.838, 0.01867, 0.8379, 0.01899, 0.8378, 0.01844, 0.8381, 0.01843, 0.838, 0.01848, 0.838, 0.01851, 0.8381, 0.0186, 0.838, 0.01851, 0.8379, 0.01854, 0.8379, 0.01865, 0.838, 0.01867, 0.8379, 0.01856, 0.8379, 0.01857, 0.8378, 0.01865, 0.8378, 0.01862, 0.8377, 0.01858, 0.8377, 0.01858, 0.8377, 0.01837, 0.838, 0.01843, 0.838, 0.01844, 0.8381, 0.01851, 0.8381, 0.01848, 0.838, 0.01851, 0.8379, 0.0186, 0.838, 0.01865, 0.838, 0.01854, 0.8379, 0.01856, 0.8379, 0.01867, 0.8379, 0.01865, 0.8378, 0.01857, 0.8378, 0.01858, 0.8377, 0.01862, 0.8377, 0.01858, 0.8377, 0.01854, 0.8377, 0.01858, 0.8377, 0.01837, 0.838, 0.0184, 0.838, 0.01843, 0.838, 0.01848, 0.838, 0.01843, 0.8379, 0.01845, 0.8379, 0.01851, 0.8379, 0.01854, 0.8379, 0.01847, 0.8379, 0.01849, 0.8378, 0.01856, 0.8379, 0.01857, 0.8378, 0.01851, 0.8378, 0.01854, 0.8377, 0.01858, 0.8377, 0.01843, 0.838, 0.0184, 0.838, 0.01843, 0.8379, 0.01848, 0.838, 0.01851, 0.8379, 0.01845, 0.8379, 0.01847, 0.8379, 0.01854, 0.8379, 0.01856, 0.8379, 0.01849, 0.8378, 0.01851, 0.8378, 0.01857, 0.8378, 0.01843, 0.8379, 0.01837, 0.8379, 0.01838, 0.8379, 0.01845, 0.8379, 0.01847, 0.8379, 0.0184, 0.8378, 0.01843, 0.8378, 0.01849, 0.8378, 0.01851, 0.8378, 0.01847, 0.8377, 0.01851, 0.8377, 0.01854, 0.8377, 0.0184, 0.838, 0.01836, 0.838, 0.01837, 0.8379, 0.01843, 0.8379, 0.01845, 0.8379, 0.01838, 0.8379, 0.0184, 0.8378, 0.01847, 0.8379, 0.01849, 0.8378, 0.01843, 0.8378, 0.01847, 0.8377, 0.01851, 0.8378, 0.01854, 0.8377, 0.01851, 0.8377, 0.01858, 0.8377, 0.01837, 0.838, 0.01836, 0.838, 0.0184, 0.838, 0.02275, 0.9831, 0.02407, 0.9844, 0.02278, 0.9858, 0.02121, 0.9846, 0.04795, 0.9143, 0.05368, 0.9162, 0.0532, 0.9176, 0.04749, 0.9156, 0.02567, 0.8441, 0.02457, 0.8444, 0.02473, 0.843, 0.02411, 0.8471, 0.02382, 0.8472, 0.02368, 0.8463, 0.02376, 0.8464, 0.02382, 0.8467, 0.02413, 0.8469, 0.02428, 0.847, 0.0243, 0.847, 0.02427, 0.847, 0.02357, 0.8451, 0.02308, 0.8463, 0.02191, 0.8451, 0.02308, 0.8463, 0.02368, 0.8463, 0.02382, 0.8472, 0.02327, 0.8475, 0.02428, 0.847, 0.02427, 0.847, 0.02411, 0.8471, 0.02413, 0.8469, 0.0243, 0.847, 0.02427, 0.847, 0.0243, 0.847, 0.0243, 0.847, 0.02457, 0.8444, 0.02357, 0.8451, 0.02328, 0.8435, 0.02327, 0.8475, 0.02382, 0.8472, 0.02459, 0.8479, 0.02421, 0.8484, 0.02432, 0.8472, 0.02411, 0.8471, 0.02427, 0.847, 0.0243, 0.847, 0.02327, 0.8475, 0.02421, 0.8484, 0.02262, 0.8491, 0.02464, 0.8478, 0.02459, 0.8479, 0.02382, 0.8472, 0.02411, 0.8471, 0.02432, 0.8472, 0.02437, 0.8476, 0.02421, 0.8484, 0.02459, 0.8479, 0.0256, 0.8484, 0.02539, 0.849, 0.02589, 0.8472, 0.02594, 0.8472, 0.02577, 0.8478, 0.02537, 0.8476, 0.02577, 0.8478, 0.0256, 0.8484, 0.02459, 0.8479, 0.02464, 0.8478, 0.02501, 0.848, 0.02537, 0.8476, 0.02594, 0.8472, 0.02589, 0.8472, 0.02597, 0.8471, 0.02121, 0.9846, 0.02278, 0.9858, 0.02264, 0.9858, 0.02115, 0.9847, 0.02676, 0.8484, 0.02677, 0.8485, 0.0256, 0.8484, 0.02577, 0.8478, 0.02625, 0.8478, 0.02634, 0.8484, 0.02594, 0.8472, 0.02597, 0.8471, 0.02598, 0.8471, 0.02602, 0.8472, 0.02539, 0.849, 0.0256, 0.8484, 0.02677, 0.8485, 0.02672, 0.8492, 0.02625, 0.8478, 0.02577, 0.8478, 0.02594, 0.8472, 0.02602, 0.8472, 0.02677, 0.8441, 0.02567, 0.8441, 0.02622, 0.8428, 0.02582, 0.8452, 0.02574, 0.8447, 0.02673, 0.8447, 0.02671, 0.8448, 0.02636, 0.8448, 0.02623, 0.8452, 0.02591, 0.8458, 0.0259, 0.8457, 0.02597, 0.8457, 0.02593, 0.8458, 0.02308, 0.8463, 0.02327, 0.8475, 0.02166, 0.8471, 0.02677, 0.8441, 0.02673, 0.8447, 0.02574, 0.8447, 0.02567, 0.8441, 0.0259, 0.8457, 0.02582, 0.8452, 0.02623, 0.8452, 0.02597, 0.8457, 0.02407, 0.9844, 0.02412, 0.9844, 0.02295, 0.9858, 0.02278, 0.9858, 0.02567, 0.8441, 0.02574, 0.8447, 0.02482, 0.845, 0.02457, 0.8444, 0.02582, 0.8452, 0.0259, 0.8457, 0.02585, 0.8457, 0.02546, 0.8453, 0.02421, 0.8484, 0.02539, 0.849, 0.02408, 0.8502, 0.02482, 0.845, 0.02574, 0.8447, 0.02582, 0.8452, 0.02546, 0.8453, 0.0252, 0.845, 0.02486, 0.8451, 0.0259, 0.8457, 0.02591, 0.8458, 0.02585, 0.8457, 0.02457, 0.8444, 0.02482, 0.845, 0.024, 0.8455, 0.02357, 0.8451, 0.02444, 0.8458, 0.02441, 0.8458, 0.02426, 0.8457, 0.02447, 0.8456, 0.02539, 0.849, 0.02672, 0.8492, 0.02579, 0.8508, 0.02426, 0.8457, 0.024, 0.8455, 0.02482, 0.845, 0.02486, 0.8451, 0.02458, 0.8452, 0.02447, 0.8456, 0.02441, 0.8458, 0.02444, 0.8458, 0.02444, 0.8458, 0.02443, 0.8458, 0.02357, 0.9917, 0.02362, 0.9909, 0.02413, 0.991, 0.02278, 0.9858, 0.02345, 0.9908, 0.02329, 0.9907, 0.02264, 0.9858, 0.02368, 0.8463, 0.024, 0.8455, 0.02426, 0.8457, 0.02424, 0.8459, 0.02388, 0.8461, 0.02376, 0.8464, 0.02441, 0.8458, 0.02443, 0.8458, 0.02441, 0.8458, 0.02295, 0.9858, 0.02383, 0.9907, 0.02362, 0.9909, 0.02289, 0.9858, 0.02357, 0.8451, 0.024, 0.8455, 0.02368, 0.8463, 0.02308, 0.8463, 0.02426, 0.8457, 0.02441, 0.8458, 0.02441, 0.8458, 0.02424, 0.8459, 0.04749, 0.9156, 0.0532, 0.9176, 0.0531, 0.9179, 0.04739, 0.9159, 0.0414, 0.9921, 0.02587, 0.9902, 0.0288, 0.9872, 0.03875, 0.9839, 0.05359, 0.9181, 0.0531, 0.9179, 0.0532, 0.9176, 0.0537, 0.9178, 0.05429, 0.9161, 0.05418, 0.9164, 0.05368, 0.9162, 0.05379, 0.9159, 0.02362, 0.9909, 0.02357, 0.9917, 0.01381, 0.9924, 0.01461, 0.9916, 0.05368, 0.9162, 0.04795, 0.9143, 0.04807, 0.914, 0.05379, 0.9159, 0.02362, 0.9909, 0.01461, 0.9916, 0.01505, 0.9912, 0.02329, 0.9907, 0.02362, 0.9909, 0.02383, 0.9907, 0.02821, 0.987, 0.02842, 0.9871, 0.0255, 0.9897, 0.02413, 0.991, 0.0243, 0.847, 0.02428, 0.847, 0.02413, 0.8469, 0.02382, 0.8467, 0.02464, 0.8468, 0.0243, 0.847, 0.02474, 0.8461, 0.02554, 0.846, 0.02541, 0.8469, 0.02464, 0.8468, 0.02485, 0.845, 0.02521, 0.8451, 0.02554, 0.846, 0.02474, 0.8461, 0.02458, 0.8452, 0.02444, 0.8458, 0.02447, 0.8456, 0.02458, 0.8452, 0.02474, 0.8461, 0.02444, 0.8458, 0.02554, 0.846, 0.02521, 0.8451, 0.02562, 0.8452, 0.0261, 0.8453, 0.02617, 0.8454, 0.02618, 0.8454, 0.0243, 0.847, 0.02464, 0.8468, 0.02437, 0.8476, 0.02432, 0.8472, 0.0243, 0.847, 0.02577, 0.8477, 0.02532, 0.8478, 0.02494, 0.8478, 0.02541, 0.8469, 0.02585, 0.8477, 0.02584, 0.8477, 0.0246, 0.8478, 0.02437, 0.8476, 0.02464, 0.8468, 0.02541, 0.8469, 0.02494, 0.8478, 0.02388, 0.8461, 0.02474, 0.8461, 0.02464, 0.8468, 0.02382, 0.8467, 0.02376, 0.8464, 0.02444, 0.8458, 0.02474, 0.8461, 0.02388, 0.8461, 0.02424, 0.8459, 0.02441, 0.8458, 0.02443, 0.8458, 0.02591, 0.8476, 0.02585, 0.8477, 0.02541, 0.8469, 0.02635, 0.8469, 0.02617, 0.8473, 0.02648, 0.8464, 0.02554, 0.846, 0.02618, 0.8454, 0.02623, 0.8455, 0.0264, 0.846, 0.02653, 0.8467, 0.02635, 0.8469, 0.02541, 0.8469, 0.02554, 0.846, 0.02648, 0.8464, 0.02115, 0.9847, 0.02264, 0.9858, 0.02254, 0.9859, 0.02109, 0.9848, 0.01632, 0.9145, 0.0178, 0.9157, 0.01835, 0.9204, 0.01071, 0.9205, 0.02329, 0.9907, 0.01505, 0.9912, 0.01561, 0.9906, 0.02308, 0.9905, 0.02264, 0.9858, 0.02329, 0.9907, 0.02308, 0.9905, 0.02254, 0.9859, 0.02821, 0.987, 0.02383, 0.9907, 0.0239, 0.9904, 0.028, 0.9869, 0.02383, 0.9907, 0.02295, 0.9858, 0.02308, 0.9858, 0.0239, 0.9904, 0.02339, 0.9168, 0.0192, 0.9203, 0.01835, 0.9156, 0.01951, 0.9143, 0.02295, 0.9858, 0.02412, 0.9844, 0.02421, 0.9845, 0.02308, 0.9858, 0.01577, 0.8334, 0.0156, 0.8331, 0.01591, 0.8328, 0.01614, 0.833, 0.0155, 0.8328, 0.01548, 0.8324, 0.0157, 0.8327, 0.01753, 0.8319, 0.0177, 0.8322, 0.01746, 0.8322, 0.01779, 0.8325, 0.0178, 0.8328, 0.01724, 0.8327, 0.01737, 0.8324, 0.01599, 0.8336, 0.01577, 0.8334, 0.01614, 0.833, 0.01639, 0.8331, 0.0156, 0.8331, 0.0155, 0.8328, 0.0157, 0.8327, 0.01591, 0.8328, 0.0177, 0.8322, 0.01779, 0.8325, 0.01737, 0.8324, 0.01746, 0.8322, 0.0178, 0.8328, 0.01773, 0.8332, 0.01708, 0.833, 0.01724, 0.8327, 0.01753, 0.8319, 0.01746, 0.8322, 0.01728, 0.8321, 0.01737, 0.8324, 0.01724, 0.8327, 0.01685, 0.8324, 0.01707, 0.8322, 0.01639, 0.8331, 0.01614, 0.833, 0.01629, 0.8325, 0.01659, 0.8325, 0.01591, 0.8328, 0.0157, 0.8327, 0.01578, 0.8325, 0.01604, 0.8325, 0.01746, 0.8322, 0.01737, 0.8324, 0.01707, 0.8322, 0.01728, 0.8321, 0.01724, 0.8327, 0.01708, 0.833, 0.01659, 0.8325, 0.01685, 0.8324, 0.01614, 0.833, 0.01591, 0.8328, 0.01604, 0.8325, 0.01629, 0.8325, 0.0157, 0.8327, 0.01548, 0.8324, 0.01578, 0.8325, 0.01604, 0.8325, 0.01578, 0.8325, 0.01574, 0.8323, 0.01598, 0.8322, 0.01728, 0.8321, 0.01707, 0.8322, 0.01693, 0.8319, 0.0172, 0.8319, 0.01685, 0.8324, 0.01659, 0.8325, 0.01645, 0.832, 0.01668, 0.832, 0.01629, 0.8325, 0.01604, 0.8325, 0.01598, 0.8322, 0.01621, 0.8321, 0.01578, 0.8325, 0.01548, 0.8324, 0.01574, 0.8323, 0.01753, 0.8319, 0.01728, 0.8321, 0.0172, 0.8319, 0.01707, 0.8322, 0.01685, 0.8324, 0.01668, 0.832, 0.01693, 0.8319, 0.01659, 0.8325, 0.01629, 0.8325, 0.01621, 0.8321, 0.01645, 0.832, 0.0172, 0.8319, 0.01693, 0.8319, 0.01695, 0.8315, 0.01726, 0.8316, 0.01668, 0.832, 0.01645, 0.832, 0.01628, 0.8315, 0.01661, 0.8314, 0.01621, 0.8321, 0.01598, 0.8322, 0.01575, 0.8318, 0.01599, 0.8316, 0.01574, 0.8323, 0.01548, 0.8324, 0.01557, 0.8321, 0.01753, 0.8319, 0.0172, 0.8319, 0.01726, 0.8316, 0.01693, 0.8319, 0.01668, 0.832, 0.01661, 0.8314, 0.01695, 0.8315, 0.01645, 0.832, 0.01621, 0.8321, 0.01599, 0.8316, 0.01628, 0.8315, 0.01598, 0.8322, 0.01574, 0.8323, 0.01557, 0.8321, 0.01575, 0.8318, 0.0155, 0.8328, 0.0156, 0.8331, 0.01477, 0.8332, 0.02865, 0.8371, 0.02861, 0.8371, 0.02864, 0.837, 0.02868, 0.837, 0.02857, 0.837, 0.02853, 0.837, 0.02858, 0.8369, 0.02861, 0.837, 0.0285, 0.837, 0.02847, 0.8369, 0.0285, 0.8369, 0.02854, 0.8369, 0.02871, 0.8371, 0.02865, 0.8371, 0.02868, 0.837, 0.02872, 0.837, 0.02861, 0.8371, 0.02857, 0.837, 0.02861, 0.837, 0.02864, 0.837, 0.02853, 0.837, 0.0285, 0.837, 0.02854, 0.8369, 0.02858, 0.8369, 0.02847, 0.8369, 0.02844, 0.8369, 0.0285, 0.8369, 0.02877, 0.8371, 0.02871, 0.8371, 0.02872, 0.837, 0.02872, 0.837, 0.02868, 0.837, 0.02872, 0.837, 0.02875, 0.837, 0.02864, 0.837, 0.02861, 0.837, 0.02865, 0.8369, 0.02869, 0.8369, 0.02858, 0.8369, 0.02854, 0.8369, 0.02856, 0.8369, 0.02861, 0.8369, 0.0285, 0.8369, 0.02844, 0.8369, 0.02851, 0.8369, 0.02877, 0.8371, 0.02872, 0.837, 0.02875, 0.837, 0.02868, 0.837, 0.02864, 0.837, 0.02869, 0.8369, 0.02872, 0.837, 0.02861, 0.837, 0.02858, 0.8369, 0.02861, 0.8369, 0.02865, 0.8369, 0.02854, 0.8369, 0.0285, 0.8369, 0.02851, 0.8369, 0.02856, 0.8369, 0.02861, 0.8369, 0.02856, 0.8369, 0.02856, 0.8368, 0.02864, 0.8368, 0.02851, 0.8369, 0.02844, 0.8369, 0.0285, 0.8368, 0.02877, 0.8371, 0.02875, 0.837, 0.02879, 0.837, 0.02872, 0.837, 0.02869, 0.8369, 0.02877, 0.8369, 0.02879, 0.8369, 0.02865, 0.8369, 0.02861, 0.8369, 0.02864, 0.8368, 0.02872, 0.8368, 0.02856, 0.8369, 0.02851, 0.8369, 0.0285, 0.8368, 0.02856, 0.8368, 0.02875, 0.837, 0.02872, 0.837, 0.02879, 0.8369, 0.02879, 0.837, 0.02869, 0.8369, 0.02865, 0.8369, 0.02872, 0.8368, 0.02877, 0.8369, 0.02877, 0.8371, 0.02879, 0.837, 0.02884, 0.837, 0.02879, 0.8369, 0.02877, 0.8369, 0.02908, 0.8368, 0.02894, 0.837, 0.02872, 0.8368, 0.02864, 0.8368, 0.02856, 0.8364, 0.02951, 0.8354, 0.02856, 0.8368, 0.0285, 0.8368, 0.02843, 0.8368, 0.02845, 0.8366, 0.02879, 0.837, 0.02879, 0.8369, 0.02894, 0.837, 0.02884, 0.837, 0.02877, 0.8369, 0.02872, 0.8368, 0.02951, 0.8354, 0.02908, 0.8368, 0.02864, 0.8368, 0.02856, 0.8368, 0.02845, 0.8366, 0.02856, 0.8364, 0.0285, 0.8368, 0.02844, 0.8369, 0.02843, 0.8368, 0.02845, 0.8366, 0.02843, 0.8368, 0.02837, 0.8368, 0.02824, 0.8368, 0.02884, 0.837, 0.02894, 0.837, 0.02897, 0.8372, 0.02885, 0.8371, 0.02908, 0.8368, 0.02951, 0.8354, 0.03033, 0.8379, 0.02928, 0.8373, 0.02856, 0.8364, 0.02845, 0.8366, 0.02824, 0.8368, 0.02795, 0.8366, 0.02843, 0.8368, 0.02844, 0.8369, 0.02837, 0.8368, 0.02877, 0.8371, 0.02884, 0.837, 0.02885, 0.8371, 0.02894, 0.837, 0.02908, 0.8368, 0.02928, 0.8373, 0.02897, 0.8372, 0.02951, 0.8354, 0.02856, 0.8364, 0.02795, 0.8366, 0.02689, 0.836, 0.02885, 0.8371, 0.02897, 0.8372, 0.02876, 0.8373, 0.02878, 0.8372, 0.02928, 0.8373, 0.03033, 0.8379, 0.02765, 0.8386, 0.02867, 0.8376, 0.02795, 0.8366, 0.02824, 0.8368, 0.02829, 0.837, 0.02814, 0.8372, 0.02837, 0.8368, 0.02844, 0.8369, 0.02837, 0.8369, 0.02877, 0.8371, 0.02885, 0.8371, 0.02878, 0.8372, 0.02897, 0.8372, 0.02928, 0.8373, 0.02867, 0.8376, 0.02876, 0.8373, 0.02689, 0.836, 0.02795, 0.8366, 0.02814, 0.8372, 0.02765, 0.8386, 0.02824, 0.8368, 0.02837, 0.8368, 0.02837, 0.8369, 0.02829, 0.837, 0.02837, 0.8369, 0.02844, 0.8369, 0.02843, 0.8369, 0.02877, 0.8371, 0.02878, 0.8372, 0.02872, 0.8371, 0.02876, 0.8373, 0.02867, 0.8376, 0.02857, 0.8372, 0.02865, 0.8372, 0.02765, 0.8386, 0.02814, 0.8372, 0.02845, 0.8371, 0.0285, 0.8371, 0.02829, 0.837, 0.02837, 0.8369, 0.02843, 0.8369, 0.02843, 0.837, 0.02878, 0.8372, 0.02876, 0.8373, 0.02865, 0.8372, 0.02872, 0.8371, 0.02867, 0.8376, 0.02765, 0.8386, 0.0285, 0.8371, 0.02857, 0.8372, 0.02814, 0.8372, 0.02829, 0.837, 0.02843, 0.837, 0.02845, 0.8371, 0.02865, 0.8372, 0.02857, 0.8372, 0.02861, 0.8371, 0.02865, 0.8371, 0.0285, 0.8371, 0.02845, 0.8371, 0.02853, 0.837, 0.02857, 0.837, 0.02843, 0.837, 0.02843, 0.8369, 0.02847, 0.8369, 0.0285, 0.837, 0.02872, 0.8371, 0.02865, 0.8372, 0.02865, 0.8371, 0.02871, 0.8371, 0.02857, 0.8372, 0.0285, 0.8371, 0.02857, 0.837, 0.02861, 0.8371, 0.02845, 0.8371, 0.02843, 0.837, 0.0285, 0.837, 0.02853, 0.837, 0.02843, 0.8369, 0.02844, 0.8369, 0.02847, 0.8369, 0.02877, 0.8371, 0.02872, 0.8371, 0.02871, 0.8371, 0.01599, 0.8316, 0.01575, 0.8318, 0.01532, 0.8311, 0.01577, 0.8334, 0.01599, 0.8336, 0.01531, 0.834, 0.0177, 0.8322, 0.01753, 0.8319, 0.01839, 0.8316, 0.01661, 0.8314, 0.01628, 0.8315, 0.01632, 0.8306, 0.01557, 0.8321, 0.01548, 0.8324, 0.01472, 0.832, 0.0178, 0.8328, 0.01779, 0.8325, 0.01866, 0.8326, 0.01726, 0.8316, 0.01695, 0.8315, 0.01746, 0.8308, 0.01773, 0.8332, 0.0178, 0.8328, 0.01864, 0.8332, 0.01753, 0.8319, 0.01726, 0.8316, 0.01798, 0.8311, 0.01628, 0.8315, 0.01599, 0.8316, 0.01577, 0.8308, 0.01548, 0.8324, 0.0155, 0.8328, 0.01464, 0.8326, 0.01779, 0.8325, 0.0177, 0.8322, 0.01859, 0.8321, 0.01695, 0.8315, 0.01661, 0.8314, 0.01693, 0.8306, 0.01575, 0.8318, 0.01557, 0.8321, 0.01497, 0.8315, 0.0156, 0.8331, 0.01577, 0.8334, 0.01499, 0.8336, 0.02836, 0.9167, 0.02896, 0.9164, 0.0291, 0.9168, 0.0285, 0.917, 0.0285, 0.917, 0.0291, 0.9168, 0.02972, 0.9185, 0.02912, 0.9187, 0.02812, 0.9172, 0.0285, 0.917, 0.02912, 0.9187, 0.02874, 0.9188, 0.02972, 0.9185, 0.02986, 0.9188, 0.02926, 0.9191, 0.02912, 0.9187, 0.05418, 0.9164, 0.0537, 0.9178, 0.0532, 0.9176, 0.05368, 0.9162, 0.05449, 0.9165, 0.05401, 0.9179, 0.0537, 0.9178, 0.05418, 0.9164, 0.02587, 0.9902, 0.0255, 0.9897, 0.02842, 0.9871, 0.0288, 0.9872])
me_cube.materials.append(mat_carry_vault_material)
me_cube.use_mirror_vertex_groups = False
me_cube.update()

# ---- objects
ob_mesh = bpy.data.objects.new('Mesh', me_cube)

# ---- transforms, parenting, visibility, modifiers, constraints
ob_mesh.location = (0.0, 0.0, 0.0)
ob_mesh.lock_rotations_4d = False
ob_mesh.empty_display_type = 'ARROWS'
ob_mesh.lineart.crease_threshold = 0.0

# ---- collection membership
col_collection.objects.link(ob_mesh)

# ---- scene / render settings (as saved in the file)
scene.frame_start = 1; scene.frame_end = 250; scene.frame_set(1)
scene.render.engine = 'BLENDER_EEVEE_NEXT'
scene.cycles.sampling_pattern = 'TABULATED_SOBOL'
scene.cycles.use_light_tree = False
scene.view_settings.view_transform = 'Filmic'
bpy.context.view_layer.update()

# ---- added for rendering (the .blend has no active camera and no usable light): camera, sun
cam_auto = bpy.data.cameras.new('AutoCamera')
cam_auto.lens = 50.0
cam_auto.sensor_width = 36.0
cam_auto.clip_end = 1000.0
ob_auto_camera = bpy.data.objects.new('AutoCamera', cam_auto)
scene.collection.objects.link(ob_auto_camera)
ob_auto_camera.location = (1.644, -1.96151, 0.859623)
ob_auto_camera.rotation_euler = (1.09748, -7.21219e-08, 0.694738)
scene.camera = ob_auto_camera
light_auto_sun = bpy.data.lights.new('AutoSun', 'SUN')
light_auto_sun.energy = 3.0
light_auto_sun.angle = 0.0523599
ob_auto_sun = bpy.data.objects.new('AutoSun', light_auto_sun)
scene.collection.objects.link(ob_auto_sun)
ob_auto_sun.rotation_euler = (0.872665, 0.174533, 0.523599)
bpy.context.view_layer.update()
